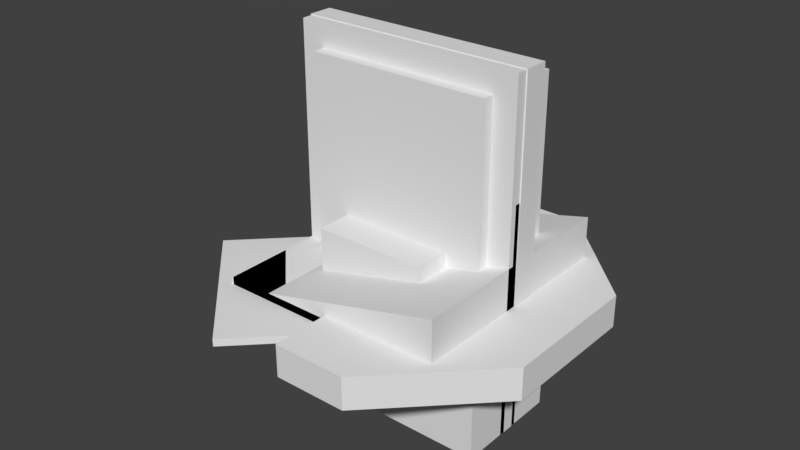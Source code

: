 # Source: architecture.blend  (saved by Blender 3.0.42; exported with 4.5.12 LTS)
import bpy
from mathutils import Matrix  # noqa: F401  (used for matrix-valued properties, if any)

bpy.ops.wm.read_factory_settings(use_empty=True)
scene = bpy.context.scene
scene.name = 'Scene'

# ---- collections
col_elements = bpy.data.collections.new('Elements'); scene.collection.children.link(col_elements)
col_utility = bpy.data.collections.new('Utility'); scene.collection.children.link(col_utility)
col_mesh = bpy.data.collections.new('Mesh'); scene.collection.children.link(col_mesh)
col_extras = bpy.data.collections.new('Extras'); scene.collection.children.link(col_extras)
col_rig = bpy.data.collections.new('Rig'); scene.collection.children.link(col_rig)
col_collision = bpy.data.collections.new('Collision'); scene.collection.children.link(col_collision)

# ---- images (referenced by path relative to the original .blend; pixels are not part of the script)
import os
ASSET_DIR = os.environ.get("B2B_ASSET_DIR", "")  # directory of the original .blend (textures are referenced by path, not embedded)
HERE = os.path.dirname(os.path.abspath(__file__))  # packed textures are extracted next to this script under _unpacked/

def load_image(name, relpath, width, height, colorspace="sRGB"):
    """Load a texture the original file referenced (path relative to the .blend, or extracted next to this script)."""
    p = next((c for c in (os.path.join(HERE, relpath), os.path.join(ASSET_DIR, relpath)) if relpath and os.path.exists(c)), "")
    if p:
        img = bpy.data.images.load(p, check_existing=True)
        img.name = name
    else:  # same state as the original file: an image datablock whose file is absent (Cycles renders it pink)
        img = bpy.data.images.new(name, width, height)
        img.source = "FILE"
        img.filepath = "//" + (relpath or name)
    img.colorspace_settings.name = colorspace
    return img
img_uv_checkers_png = load_image('uv-checkers.png', 'uv-checkers.png', 1024, 1024, 'sRGB')
img_uv_checkers_png_001 = load_image('uv-checkers.png.001', 'uv-checkers.png', 1024, 1024, 'sRGB')

# ---- materials (node trees are filled in below, after node groups)
mat_reference = bpy.data.materials.new('reference')
mat_reference.alpha_threshold = 0.0
mat_reference.roughness = 0.5
mat_reference_001 = bpy.data.materials.new('reference.001')
mat_reference_001.alpha_threshold = 0.0
mat_reference_001.roughness = 0.5

# ---- material node trees
mat_reference.use_nodes = True; mat_reference.node_tree.nodes.clear()
_N = mat_reference.node_tree.nodes; _L = mat_reference.node_tree.links
n0 = _N.new('ShaderNodeOutputMaterial'); n0.name = 'Material Output'; n0.location = (300, 300)
n1 = _N.new('ShaderNodeBsdfDiffuse'); n1.name = 'Diffuse BSDF'; n1.location = (10, 300)
n2 = _N.new('ShaderNodeTexImage'); n2.name = 'Image Texture'; n2.location = (517, 375)
n2.width = 140
n2.image = img_uv_checkers_png
_L.new(n1.outputs[0], n0.inputs[0])
n0.is_active_output = True
mat_reference_001.use_nodes = True; mat_reference_001.node_tree.nodes.clear()
_N = mat_reference_001.node_tree.nodes; _L = mat_reference_001.node_tree.links
n0 = _N.new('ShaderNodeOutputMaterial'); n0.name = 'Material Output'; n0.location = (300, 300)
n1 = _N.new('ShaderNodeBsdfDiffuse'); n1.name = 'Diffuse BSDF'; n1.location = (10, 300)
n2 = _N.new('ShaderNodeTexImage'); n2.name = 'Image Texture'; n2.location = (517, 375)
n2.width = 140
n2.image = img_uv_checkers_png_001
_L.new(n1.outputs[0], n0.inputs[0])
n0.is_active_output = True

# ---- world
world_world = bpy.data.worlds.new('World'); scene.world = world_world
world_world.color = (0.05088, 0.05088, 0.05088)
world_world.use_sun_shadow = False
world_world.sun_shadow_jitter_overblur = 0.0
world_world.cycles.sampling_method = 'MANUAL'

# ---- meshes
me_long_stair_step = bpy.data.meshes.new('long-stair-step')
me_long_stair_step.from_pydata([(2.537, -0.5, -0.4479), (2.537, -0.5, 0.4479), (-2.537, -0.5, -0.4479), (-2.537, -0.5, 0.4479), (2.537, 0.5, -0.4479), (2.537, 0.5, 0.4479), (-2.537, 0.5, -0.4479), (-2.537, 0.5, 0.4479)], [], [(0, 1, 3, 2), (2, 3, 7, 6), (6, 7, 5, 4), (4, 5, 1, 0), (2, 6, 4, 0), (7, 3, 1, 5)])
_uv = me_long_stair_step.uv_layers.new(name='UVMap')
_uv.uv.foreach_set('vector', [0.2504, -0.2422, 0.4994, -0.2422, 0.4994, 1.242, 0.2504, 1.242, 1.0, 0.7492, 0.751, 0.7492, 0.751, 0.2508, 1.0, 0.2508, 0.748, 1.242, 0.4991, 1.242, 0.4991, -0.2422, 0.748, -0.2422, 1.0, 0.7492, 0.751, 0.7492, 0.751, 0.2508, 1.0, 0.2508, 0.4962, -0.2441, 1.0, -0.2441, 1.0, 1.244, 0.4962, 1.244, 0.4962, 1.241, 1.0, 1.241, 1.0, -0.2412, 0.4962, -0.2412])
me_long_stair_step.materials.append(mat_reference)
me_long_stair_step.use_remesh_preserve_volume = False
me_long_stair_step.use_remesh_preserve_attributes = False
me_long_stair_step.use_mirror_vertex_groups = False
me_long_stair_step.update()
me_square_wall = bpy.data.meshes.new('square-wall')
me_square_wall.from_pydata([(5.0, 0.3, 5.0), (5.0, -0.25, 5.0), (5.0, 0.25, -5.0), (5.0, -0.25, -5.0), (-5.0, 0.25, 5.0), (-5.0, -0.25, 5.0), (-5.0, 0.25, -5.0), (-5.0, -0.25, -5.0), (-5.0, 0.25, -5.0)], [], [(0, 1, 3, 2), (7, 3, 1, 5), (6, 7, 5, 4), (2, 6, 4, 0), (7, 6, 2, 3), (1, 0, 4, 5)])
_uv = me_square_wall.uv_layers.new(name='UVMap')
_uv.uv.foreach_set('vector', [0.751, 0.0, 1.0, 0.0, 1.0, 1.0, 0.751, 1.0, 0.0, 0.0, 1.0, 0.0, 1.0, 1.0, 0.0, 1.0, 0.751, 0.0, 1.0, 0.0, 1.0, 1.0, 0.751, 1.0, 0.0, 0.0, 1.0, 0.0, 1.0, 1.0, 0.0, 1.0, 1.0, 1.0, 0.751, 1.0, 0.751, 0.0, 1.0, 0.0, 1.0, 1.0, 0.751, 1.0, 0.751, 0.0, 1.0, 0.0])
me_square_wall.materials.append(mat_reference)
me_square_wall.use_remesh_preserve_volume = False
me_square_wall.use_remesh_preserve_attributes = False
me_square_wall.use_mirror_vertex_groups = False
me_square_wall.update()
me_long_step = bpy.data.meshes.new('long-step')
me_long_step.from_pydata([(2.537, -1.0, -0.1788), (2.537, -1.0, 0.1788), (-2.537, -1.0, -0.1788), (-2.537, -1.0, 0.1788), (2.537, 1.0, -0.1788), (2.537, 1.0, 0.1788), (-2.537, 1.0, -0.1788), (-2.537, 1.0, 0.1788)], [], [(0, 1, 3, 2), (2, 3, 7, 6), (6, 7, 5, 4), (4, 5, 1, 0), (2, 6, 4, 0), (7, 3, 1, 5)])
_uv = me_long_step.uv_layers.new(name='UVMap')
_uv.uv.foreach_set('vector', [0.751, 0.0, 1.0, 0.0, 1.0, 1.0, 0.751, 1.0, 0.751, 0.2508, 1.0, 0.2508, 1.0, 0.7492, 0.751, 0.7492, 0.751, 0.0, 1.0, 0.0, 1.0, 1.0, 0.751, 1.0, 0.751, 0.2508, 1.0, 0.2508, 1.0, 0.7492, 0.751, 0.7492, 0.4962, 0.0, 1.0, 0.0, 1.0, 1.0, 0.4962, 1.0, 0.4962, 0.0, 1.0, 0.0, 1.0, 1.0, 0.4962, 1.0])
me_long_step.materials.append(mat_reference)
me_long_step.use_remesh_preserve_volume = False
me_long_step.use_remesh_preserve_attributes = False
me_long_step.use_mirror_vertex_groups = False
me_long_step.update()
me_floor_square = bpy.data.meshes.new('floor-square')
me_floor_square.from_pydata([(-2.5, -2.5, -0.24), (-2.5, -2.5, 0.24), (-2.5, 2.5, -0.24), (-2.5, 2.5, 0.24), (2.5, -2.5, -0.24), (2.5, -2.5, 0.24), (2.5, 2.5, -0.24), (2.5, 2.5, 0.24)], [], [(0, 1, 3, 2), (2, 3, 7, 6), (6, 7, 5, 4), (4, 5, 1, 0), (2, 6, 4, 0), (7, 3, 1, 5)])
_uv = me_floor_square.uv_layers.new(name='UVMap')
_uv.uv.foreach_set('vector', [0.751, 0.0, 1.0, 0.0, 1.0, 1.0, 0.751, 1.0, 0.751, 0.0, 1.0, 0.0, 1.0, 1.0, 0.751, 1.0, 0.751, 0.0, 1.0, 0.0, 1.0, 1.0, 0.751, 1.0, 0.751, 0.0, 1.0, 0.0, 1.0, 1.0, 0.751, 1.0, 0.0, 0.0, 1.0, 0.0, 1.0, 1.0, 0.0, 1.0, 0.0, 0.0, 1.0, 0.0, 1.0, 1.0, 0.0, 1.0])
me_floor_square.materials.append(mat_reference)
me_floor_square.use_remesh_preserve_volume = False
me_floor_square.use_remesh_preserve_attributes = False
me_floor_square.use_mirror_vertex_groups = False
me_floor_square.update()
me_half_circle_floor = bpy.data.meshes.new('half-circle-floor')
me_half_circle_floor.from_pydata([(3.124, 7.542, -0.6953), (3.124, 7.542, 0.7012), (7.542, 3.124, -0.6953), (7.542, 3.124, 0.7012), (7.542, -3.124, -0.6953), (7.542, -3.124, 0.7012), (3.124, -7.542, -0.6953), (3.124, -7.542, 0.7012), (0.0, 7.542, -0.6953), (0.0, 7.542, 0.7012), (-0.01715, -7.542, -0.6953), (-0.01715, -7.542, 0.7012)], [], [(8, 9, 1, 0), (0, 1, 3, 2), (2, 3, 5, 4), (4, 5, 7, 6), (6, 7, 11, 10), (11, 9, 8, 10), (11, 7, 5, 9), (10, 8, 4, 6), (8, 0, 2, 4), (5, 3, 1, 9)])
_uv = me_half_circle_floor.uv_layers.new(name='UVMap')
_uv.uv.foreach_set('vector', [0.5, 0.7448, 0.5, 1.009, 9.453e-05, 1.009, 9.453e-05, 0.7448, 0.9999, 0.7448, 0.9999, 1.009, 9.453e-05, 1.009, 9.471e-05, 0.7448, 0.9999, 0.7448, 0.9999, 1.009, 9.453e-05, 1.009, 9.459e-05, 0.7448, 0.9999, 0.7448, 0.9999, 1.009, 9.453e-05, 1.009, 9.471e-05, 0.7448, 0.9999, 0.7448, 0.9999, 1.009, 0.5, 1.009, 0.5, 0.7448, -4.053e-06, 0.502, 0.9999, 0.5013, 1.0, 0.5939, 6.521e-05, 0.5946, 0.0001, 0.5, 0.0001001, 0.2929, 0.2929, 9.998e-05, 0.9999, 0.5, 0.0001, 0.5, 0.9999, 0.5, 0.2929, 0.9999, 9.998e-05, 0.7071, 0.9999, 0.5, 0.9999, 0.7071, 0.7071, 0.9999, 0.2929, 0.9999, 0.2929, 9.998e-05, 0.7071, 0.0001001, 0.9999, 0.2929, 0.9999, 0.5])
me_half_circle_floor.materials.append(mat_reference)
me_half_circle_floor.use_remesh_preserve_volume = False
me_half_circle_floor.use_remesh_preserve_attributes = False
me_half_circle_floor.use_mirror_vertex_groups = False
me_half_circle_floor.update()
me_filler_column = bpy.data.meshes.new('filler-column')
me_filler_column.from_pydata([(2.425e-08, 0.9551, -2.054), (2.425e-08, 0.9551, 2.054), (0.3655, 0.8824, -2.054), (0.3655, 0.8824, 2.054), (0.6754, 0.6754, -2.054), (0.6754, 0.6754, 2.054), (0.8824, 0.3655, -2.054), (0.8824, 0.3655, 2.054), (0.9551, -5.047e-08, -2.054), (0.9551, -5.047e-08, 2.054), (0.8824, -0.3655, -2.054), (0.8824, -0.3655, 2.054), (0.6754, -0.6754, -2.054), (0.6754, -0.6754, 2.054), (0.3655, -0.8824, -2.054), (0.3655, -0.8824, 2.054), (1.685e-07, -0.9551, -2.054), (1.685e-07, -0.9551, 2.054), (-0.3655, -0.8824, -2.054), (-0.3655, -0.8824, 2.054), (-0.6754, -0.6754, -2.054), (-0.6754, -0.6754, 2.054), (-0.8824, -0.3655, -2.054), (-0.8824, -0.3655, 2.054), (-0.9551, 2.673e-09, -2.054), (-0.9551, 2.673e-09, 2.054), (-0.8824, 0.3655, -2.054), (-0.8824, 0.3655, 2.054), (-0.6754, 0.6754, -2.054), (-0.6754, 0.6754, 2.054), (-0.3655, 0.8824, -2.054), (-0.3655, 0.8824, 2.054)], [], [(0, 1, 3, 2), (2, 3, 5, 4), (4, 5, 7, 6), (6, 7, 9, 8), (8, 9, 11, 10), (10, 11, 13, 12), (12, 13, 15, 14), (14, 15, 17, 16), (16, 17, 19, 18), (18, 19, 21, 20), (20, 21, 23, 22), (22, 23, 25, 24), (24, 25, 27, 26), (26, 27, 29, 28), (21, 13, 5), (28, 29, 31, 30), (30, 31, 1, 0), (30, 6, 14), (5, 3, 29), (3, 1, 29), (1, 31, 29), (29, 27, 25), (25, 23, 21), (21, 19, 13), (19, 17, 13), (17, 15, 13), (13, 11, 9), (9, 7, 5), (29, 25, 5), (25, 21, 5), (13, 9, 5), (30, 0, 2), (2, 4, 30), (4, 6, 30), (6, 8, 14), (8, 10, 14), (10, 12, 14), (14, 16, 18), (18, 20, 22), (22, 24, 26), (26, 28, 22), (28, 30, 22), (14, 18, 30), (18, 22, 30)])
_uv = me_filler_column.uv_layers.new(name='UVMap')
_uv.uv.foreach_set('vector', [2.002, 0.25, 2.002, 1.25, 1.877, 1.25, 1.877, 0.25, 1.877, 0.25, 1.877, 1.25, 1.752, 1.25, 1.752, 0.25, 1.752, 0.25, 1.752, 1.25, 1.627, 1.25, 1.627, 0.25, 1.627, 0.25, 1.627, 1.25, 1.502, 1.25, 1.502, 0.25, 1.502, 0.25, 1.502, 1.25, 1.377, 1.25, 1.377, 0.25, 1.377, 0.25, 1.377, 1.25, 1.252, 1.25, 1.252, 0.25, 1.252, 0.25, 1.252, 1.25, 1.127, 1.25, 1.127, 0.25, 1.127, 0.25, 1.127, 1.25, 1.002, 1.25, 1.002, 0.25, 1.002, 0.25, 1.002, 1.25, 0.8766, 1.25, 0.8766, 0.25, 0.8766, 0.25, 0.8766, 1.25, 0.7516, 1.25, 0.7516, 0.25, 0.7516, 0.25, 0.7516, 1.25, 0.6266, 1.25, 0.6266, 0.25, 0.6266, 0.25, 0.6266, 1.25, 0.5016, 1.25, 0.5016, 0.25, 0.5016, 0.25, 0.5016, 1.25, 0.3766, 1.25, 0.3766, 0.25, 0.3766, 0.25, 0.3766, 1.25, 0.2516, 1.25, 0.2516, 0.25, 0.08029, 0.08029, 0.4197, 0.08029, 0.4197, 0.4197, 0.2516, 0.25, 0.2516, 1.25, 0.1266, 1.25, 0.1266, 0.25, 0.1266, 0.25, 0.1266, 1.25, 0.001619, 1.25, 0.001619, 0.25, 0.6582, 0.4717, 0.9717, 0.3418, 0.8418, 0.02827, 0.4197, 0.4197, 0.3418, 0.4717, 0.08029, 0.4197, 0.3418, 0.4717, 0.25, 0.49, 0.08029, 0.4197, 0.25, 0.49, 0.1582, 0.4717, 0.08029, 0.4197, 0.08029, 0.4197, 0.02827, 0.3418, 0.01, 0.25, 0.01, 0.25, 0.02827, 0.1582, 0.08029, 0.08029, 0.08029, 0.08029, 0.1582, 0.02827, 0.4197, 0.08029, 0.1582, 0.02827, 0.25, 0.01, 0.4197, 0.08029, 0.25, 0.01, 0.3418, 0.02827, 0.4197, 0.08029, 0.4197, 0.08029, 0.4717, 0.1582, 0.49, 0.25, 0.49, 0.25, 0.4717, 0.3418, 0.4197, 0.4197, 0.08029, 0.4197, 0.01, 0.25, 0.4197, 0.4197, 0.01, 0.25, 0.08029, 0.08029, 0.4197, 0.4197, 0.4197, 0.08029, 0.49, 0.25, 0.4197, 0.4197, 0.6582, 0.4717, 0.75, 0.49, 0.8418, 0.4717, 0.8418, 0.4717, 0.9197, 0.4197, 0.6582, 0.4717, 0.9197, 0.4197, 0.9717, 0.3418, 0.6582, 0.4717, 0.9717, 0.3418, 0.99, 0.25, 0.8418, 0.02827, 0.99, 0.25, 0.9717, 0.1582, 0.8418, 0.02827, 0.9717, 0.1582, 0.9197, 0.08029, 0.8418, 0.02827, 0.8418, 0.02827, 0.75, 0.01, 0.6582, 0.02827, 0.6582, 0.02827, 0.5803, 0.08029, 0.5283, 0.1582, 0.5283, 0.1582, 0.51, 0.25, 0.5283, 0.3418, 0.5283, 0.3418, 0.5803, 0.4197, 0.5283, 0.1582, 0.5803, 0.4197, 0.6582, 0.4717, 0.5283, 0.1582, 0.8418, 0.02827, 0.6582, 0.02827, 0.6582, 0.4717, 0.6582, 0.02827, 0.5283, 0.1582, 0.6582, 0.4717])
me_filler_column.materials.append(mat_reference)
me_filler_column.use_remesh_preserve_volume = False
me_filler_column.use_remesh_preserve_attributes = False
me_filler_column.use_mirror_vertex_groups = False
me_filler_column.update()
me_circle_floor = bpy.data.meshes.new('circle-floor')
me_circle_floor.from_pydata([(2.071, 5.0, -0.4979), (2.071, 5.0, 0.5021), (5.0, 2.071, -0.4979), (5.0, 2.071, 0.5021), (5.0, -2.071, -0.4979), (5.0, -2.071, 0.5021), (2.071, -5.0, -0.4979), (2.071, -5.0, 0.5021), (-2.071, -5.0, -0.4979), (-2.071, -5.0, 0.5021), (-5.0, -2.071, -0.4979), (-5.0, -2.071, 0.5021), (-5.0, 2.071, -0.4979), (-5.0, 2.071, 0.5021), (-2.071, 5.0, -0.4979), (-2.071, 5.0, 0.5021)], [], [(0, 1, 3, 2), (2, 3, 5, 4), (4, 5, 7, 6), (6, 7, 9, 8), (8, 9, 11, 10), (10, 11, 13, 12), (13, 9, 5), (12, 13, 15, 14), (14, 15, 1, 0), (10, 12, 14), (5, 3, 13), (3, 1, 13), (1, 15, 13), (13, 11, 9), (9, 7, 5), (14, 0, 2), (2, 4, 14), (4, 6, 14), (6, 8, 14), (8, 10, 14)])
_uv = me_circle_floor.uv_layers.new(name='UVMap')
_uv.uv.foreach_set('vector', [0.9999, 0.7448, 0.9999, 1.009, 9.459e-05, 1.009, 9.471e-05, 0.7448, 0.9999, 0.7448, 0.9999, 1.009, 9.453e-05, 1.009, 9.453e-05, 0.7448, 0.9999, 0.7448, 0.9999, 1.009, 9.453e-05, 1.009, 9.471e-05, 0.7448, 0.9999, 0.7448, 0.9999, 1.009, 9.453e-05, 1.009, 9.459e-05, 0.7448, 0.9999, 0.7448, 0.9999, 1.009, 9.453e-05, 1.009, 9.471e-05, 0.7448, 0.9999, 0.7448, 0.9999, 1.009, 9.453e-05, 1.009, 9.465e-05, 0.7448, 9.998e-05, 0.7071, 0.2929, 9.998e-05, 0.9999, 0.2929, 0.9999, 0.7448, 0.9999, 1.009, 9.459e-05, 1.009, 9.465e-05, 0.7448, 0.9999, 0.7448, 0.9999, 1.009, 9.465e-05, 1.009, 9.471e-05, 0.7448, 9.998e-05, 0.7071, 0.0001001, 0.2929, 0.2929, 9.998e-05, 0.9999, 0.2929, 0.9999, 0.7071, 9.998e-05, 0.7071, 0.9999, 0.7071, 0.7071, 0.9999, 9.998e-05, 0.7071, 0.7071, 0.9999, 0.2929, 0.9999, 9.998e-05, 0.7071, 9.998e-05, 0.7071, 0.0001001, 0.2929, 0.2929, 9.998e-05, 0.2929, 9.998e-05, 0.7071, 0.0001001, 0.9999, 0.2929, 0.2929, 9.998e-05, 0.7071, 0.0001001, 0.9999, 0.2929, 0.9999, 0.2929, 0.9999, 0.7071, 0.2929, 9.998e-05, 0.9999, 0.7071, 0.7071, 0.9999, 0.2929, 9.998e-05, 0.7071, 0.9999, 0.2929, 0.9999, 0.2929, 9.998e-05, 0.2929, 0.9999, 9.998e-05, 0.7071, 0.2929, 9.998e-05])
me_circle_floor.materials.append(mat_reference_001)
me_circle_floor.use_remesh_preserve_volume = False
me_circle_floor.use_remesh_preserve_attributes = False
me_circle_floor.use_mirror_vertex_groups = False
me_circle_floor.update()
me_curving_stair_step = bpy.data.meshes.new('curving-stair-step')
me_curving_stair_step.from_pydata([(-2.062, 0.2385, -0.2418), (-2.062, 0.2385, 0.2418), (2.062, 0.974, -0.2418), (2.062, 0.974, 0.2418), (-2.062, -0.2385, -0.2418), (-2.062, -0.2385, 0.2418), (2.062, -0.974, -0.2418), (2.062, -0.974, 0.2418), (2.062, 3.576e-07, -0.2418), (2.062, 2.98e-07, 0.2418), (-2.062, -2.533e-07, -0.2418), (-2.062, -2.533e-07, 0.2418), (2.438, 3.576e-07, -0.2418), (2.438, 2.98e-07, 0.2418)], [], [(0, 1, 3, 2), (6, 7, 5, 4), (10, 11, 1, 0), (8, 6, 4, 10), (9, 3, 1, 11), (7, 9, 11, 5), (2, 8, 10, 0), (4, 5, 11, 10), (9, 7, 13), (12, 13, 7, 6), (2, 3, 13, 12), (6, 8, 12), (8, 2, 12), (3, 9, 13)])
_uv = me_curving_stair_step.uv_layers.new(name='UVMap')
_uv.uv.foreach_set('vector', [0.2504, -0.2422, 0.4994, -0.2422, 0.4994, 1.242, 0.2504, 1.242, 0.748, 1.242, 0.4991, 1.242, 0.4991, -0.2422, 0.748, -0.2422, 1.0, 0.5, 0.751, 0.5, 0.751, 0.2508, 1.0, 0.2508, 0.9999, 0.192, 0.9999, 0.3839, 6.195e-05, 0.239, 6.195e-05, 0.192, 0.9999, 0.192, 0.9999, 0.3839, 6.195e-05, 0.239, 6.195e-05, 0.192, 0.9999, 6.195e-05, 0.9999, 0.192, 6.195e-05, 0.192, 6.195e-05, 0.145, 0.9999, 6.195e-05, 0.9999, 0.192, 6.195e-05, 0.192, 6.195e-05, 0.145, 1.0, 0.7492, 0.751, 0.7492, 0.751, 0.5, 1.0, 0.5, 1.006, 0.2448, 1.004, 0.006034, 1.167, 0.2434, 1.0, 0.5, 0.751, 0.5, 0.751, 0.2508, 1.0, 0.2508, 1.0, 0.7492, 0.751, 0.7492, 0.751, 0.5, 1.0, 0.5, 1.004, 0.3936, 1.004, 0.1889, 1.142, 0.1889, 1.006, 0.2069, 1.006, 0.01152, 1.138, 0.2069, 1.005, 0.4146, 1.005, 0.1758, 1.166, 0.1756])
me_curving_stair_step.materials.append(mat_reference)
me_curving_stair_step.use_remesh_preserve_volume = False
me_curving_stair_step.use_remesh_preserve_attributes = False
me_curving_stair_step.use_mirror_vertex_groups = False
me_curving_stair_step.update()
me_half_square_floor = bpy.data.meshes.new('half-square-floor')
me_half_square_floor.from_pydata([(0.0, -5.0, -0.5005), (0.0, -5.0, 0.5005), (0.0, 5.0, -0.5005), (0.0, 5.0, 0.5005), (5.0, -5.0, -0.5005), (5.0, -5.0, 0.5005), (5.0, 5.0, -0.5005), (5.0, 5.0, 0.5005)], [], [(0, 1, 3, 2), (2, 3, 7, 6), (6, 7, 5, 4), (2, 6, 4, 0), (4, 5, 1, 0), (7, 3, 1, 5)])
_uv = me_half_square_floor.uv_layers.new(name='UVMap')
_uv.uv.foreach_set('vector', [0.751, 0.0, 1.0, 0.0, 1.0, 1.0, 0.751, 1.0, 0.751, 0.5, 1.0, 0.5, 1.0, 1.0, 0.751, 1.0, 0.751, 0.0, 1.0, 0.0, 1.0, 1.0, 0.751, 1.0, 0.5, 0.0, 1.0, 0.0, 1.0, 1.0, 0.5, 1.0, 0.751, 0.0, 1.0, 0.0, 1.0, 0.5, 0.751, 0.5, 0.0, 0.0, 0.5, 0.0, 0.5, 1.0, 0.0, 1.0])
me_half_square_floor.materials.append(mat_reference)
me_half_square_floor.use_remesh_preserve_volume = False
me_half_square_floor.use_remesh_preserve_attributes = False
me_half_square_floor.use_mirror_vertex_groups = False
me_half_square_floor.update()
me_square_wall_doorway = bpy.data.meshes.new('square-wall-doorway')
me_square_wall_doorway.from_pydata([(5.0, 1.0, 10.0), (5.0, 0.0, 10.0), (5.0, 1.0, 0.0), (5.0, 0.0, 0.0), (-5.0, 1.0, 10.0), (-5.0, 0.0, 10.0), (-5.0, 1.0, 0.0), (-5.0, 0.0, 0.0)], [], [(0, 1, 3, 2), (7, 3, 1, 5), (6, 7, 5, 4), (2, 6, 4, 0), (7, 6, 2, 3), (1, 0, 4, 5)])
_uv = me_square_wall_doorway.uv_layers.new(name='UVMap')
_uv.uv.foreach_set('vector', [0.751, 0.0, 1.0, 0.0, 1.0, 1.0, 0.751, 1.0, 0.0, 0.0, 1.0, 0.0, 1.0, 1.0, 0.0, 1.0, 0.751, 0.0, 1.0, 0.0, 1.0, 1.0, 0.751, 1.0, 0.0, 0.0, 1.0, 0.0, 1.0, 1.0, 0.0, 1.0, 1.0, 1.0, 0.751, 1.0, 0.751, 0.0, 1.0, 0.0, 1.0, 1.0, 0.751, 1.0, 0.751, 0.0, 1.0, 0.0])
me_square_wall_doorway.materials.append(mat_reference)
me_square_wall_doorway.use_remesh_preserve_volume = False
me_square_wall_doorway.use_remesh_preserve_attributes = False
me_square_wall_doorway.use_mirror_vertex_groups = False
me_square_wall_doorway.update()
me_cube = bpy.data.meshes.new('Cube')
me_cube.from_pydata([(-1.0, -1.0, -1.0), (-1.0, -1.0, 1.0), (-1.0, 1.0, -1.0), (-1.0, 1.0, 1.0), (1.0, -1.0, -1.0), (1.0, -1.0, 1.0), (1.0, 1.0, -1.0), (1.0, 1.0, 1.0)], [], [(0, 1, 3, 2), (2, 3, 7, 6), (6, 7, 5, 4), (4, 5, 1, 0), (2, 6, 4, 0), (7, 3, 1, 5)])
_uv = me_cube.uv_layers.new(name='UVMap')
_uv.uv.foreach_set('vector', [0.375, 0.0, 0.625, 0.0, 0.625, 0.25, 0.375, 0.25, 0.375, 0.25, 0.625, 0.25, 0.625, 0.5, 0.375, 0.5, 0.375, 0.5, 0.625, 0.5, 0.625, 0.75, 0.375, 0.75, 0.375, 0.75, 0.625, 0.75, 0.625, 1.0, 0.375, 1.0, 0.125, 0.5, 0.375, 0.5, 0.375, 0.75, 0.125, 0.75, 0.625, 0.5, 0.875, 0.5, 0.875, 0.75, 0.625, 0.75])
me_cube.use_remesh_preserve_volume = False
me_cube.use_remesh_preserve_attributes = False
me_cube.use_mirror_vertex_groups = False
me_cube.update()
me_cube_001 = bpy.data.meshes.new('Cube.001')
me_cube_001.from_pydata([(-1.641, -0.5312, -5.054), (-1.641, -0.5312, 5.054), (-1.641, 0.5312, -5.054), (-1.641, 0.5312, 5.054), (1.641, -0.5312, -5.054), (1.641, -0.5312, 5.054), (1.641, 0.5312, -5.054), (1.641, 0.5312, 5.054)], [], [(0, 1, 3, 2), (2, 3, 7, 6), (6, 7, 5, 4), (4, 5, 1, 0), (2, 6, 4, 0), (7, 3, 1, 5)])
_uv = me_cube_001.uv_layers.new(name='UVMap')
_uv.uv.foreach_set('vector', [0.375, 0.0, 0.625, 0.0, 0.625, 0.25, 0.375, 0.25, 0.375, 0.25, 0.625, 0.25, 0.625, 0.5, 0.375, 0.5, 0.375, 0.5, 0.625, 0.5, 0.625, 0.75, 0.375, 0.75, 0.375, 0.75, 0.625, 0.75, 0.625, 1.0, 0.375, 1.0, 0.125, 0.5, 0.375, 0.5, 0.375, 0.75, 0.125, 0.75, 0.625, 0.5, 0.875, 0.5, 0.875, 0.75, 0.625, 0.75])
me_cube_001.use_remesh_preserve_volume = False
me_cube_001.use_remesh_preserve_attributes = False
me_cube_001.use_mirror_vertex_groups = False
me_cube_001.update()
me_cube_002 = bpy.data.meshes.new('Cube.002')
me_cube_002.from_pydata([(-1.602, -0.5312, -5.054), (-1.602, -0.5312, 5.054), (-1.602, 0.5312, -5.054), (-1.602, 0.5312, 5.054), (1.602, -0.5312, -5.054), (1.602, -0.5312, 5.054), (1.602, 0.5312, -5.054), (1.602, 0.5312, 5.054)], [], [(0, 1, 3, 2), (2, 3, 7, 6), (6, 7, 5, 4), (4, 5, 1, 0), (2, 6, 4, 0), (7, 3, 1, 5)])
_uv = me_cube_002.uv_layers.new(name='UVMap')
_uv.uv.foreach_set('vector', [0.375, 0.0, 0.625, 0.0, 0.625, 0.25, 0.375, 0.25, 0.375, 0.25, 0.625, 0.25, 0.625, 0.5, 0.375, 0.5, 0.375, 0.5, 0.625, 0.5, 0.625, 0.75, 0.375, 0.75, 0.375, 0.75, 0.625, 0.75, 0.625, 1.0, 0.375, 1.0, 0.125, 0.5, 0.375, 0.5, 0.375, 0.75, 0.125, 0.75, 0.625, 0.5, 0.875, 0.5, 0.875, 0.75, 0.625, 0.75])
me_cube_002.use_remesh_preserve_volume = False
me_cube_002.use_remesh_preserve_attributes = False
me_cube_002.use_mirror_vertex_groups = False
me_cube_002.update()
me_cube_003 = bpy.data.meshes.new('Cube.003')
me_cube_003.from_pydata([(-1.788, -0.5312, -0.5352), (-1.788, -0.5312, 5.054), (-1.788, 0.5312, -0.5352), (-1.788, 0.5312, 5.054), (1.788, -0.5312, -0.5352), (1.788, -0.5312, 5.054), (1.788, 0.5312, -0.5352), (1.788, 0.5312, 5.054)], [], [(0, 1, 3, 2), (2, 3, 7, 6), (6, 7, 5, 4), (4, 5, 1, 0), (2, 6, 4, 0), (7, 3, 1, 5)])
_uv = me_cube_003.uv_layers.new(name='UVMap')
_uv.uv.foreach_set('vector', [0.375, 0.0, 0.625, 0.0, 0.625, 0.25, 0.375, 0.25, 0.375, 0.25, 0.625, 0.25, 0.625, 0.5, 0.375, 0.5, 0.375, 0.5, 0.625, 0.5, 0.625, 0.75, 0.375, 0.75, 0.375, 0.75, 0.625, 0.75, 0.625, 1.0, 0.375, 1.0, 0.125, 0.5, 0.375, 0.5, 0.375, 0.75, 0.125, 0.75, 0.625, 0.5, 0.875, 0.5, 0.875, 0.75, 0.625, 0.75])
me_cube_003.use_remesh_preserve_volume = False
me_cube_003.use_remesh_preserve_attributes = False
me_cube_003.use_mirror_vertex_groups = False
me_cube_003.update()
me_square_wall_window = bpy.data.meshes.new('square-wall-window')
me_square_wall_window.from_pydata([(5.0, 0.5003, 10.0), (5.0, -0.4997, 10.0), (5.0, 0.5003, 0.0), (5.0, -0.4997, 0.0), (-5.0, 0.5003, 10.0), (-5.0, -0.4997, 10.0), (-5.0, 0.5003, 0.0), (-5.0, -0.5019, 9.537e-07)], [], [(0, 1, 3, 2), (7, 3, 1, 5), (6, 7, 5, 4), (2, 6, 4, 0), (7, 6, 2, 3), (1, 0, 4, 5)])
_uv = me_square_wall_window.uv_layers.new(name='UVMap')
_uv.uv.foreach_set('vector', [0.751, 0.0, 1.0, 0.0, 1.0, 1.0, 0.751, 1.0, 0.0, 0.0, 1.0, 0.0, 1.0, 1.0, 0.0, 1.0, 0.751, 0.0, 1.0, 0.0, 1.0, 1.0, 0.751, 1.0, 0.0, 0.0, 1.0, 0.0, 1.0, 1.0, 0.0, 1.0, 1.0, 1.0, 0.751, 1.0, 0.751, 0.0, 1.0, 0.0, 1.0, 1.0, 0.751, 1.0, 0.751, 0.0, 1.0, 0.0])
me_square_wall_window.materials.append(mat_reference)
me_square_wall_window.use_remesh_preserve_volume = False
me_square_wall_window.use_remesh_preserve_attributes = False
me_square_wall_window.use_mirror_vertex_groups = False
me_square_wall_window.update()
me_cube_004 = bpy.data.meshes.new('Cube.004')
me_cube_004.from_pydata([(-0.6546, -1.0, -1.156), (-0.6137, -1.0, 0.5333), (-0.6546, 1.0, -1.156), (-0.6137, 1.0, 0.5333), (0.6644, -1.0, -1.328), (0.3646, -1.0, 0.9672), (0.6644, 1.0, -1.328), (0.3646, 1.0, 0.9672)], [], [(0, 1, 3, 2), (2, 3, 7, 6), (6, 7, 5, 4), (4, 5, 1, 0), (2, 6, 4, 0), (7, 3, 1, 5)])
_uv = me_cube_004.uv_layers.new(name='UVMap')
_uv.uv.foreach_set('vector', [0.375, 0.0, 0.625, 0.0, 0.625, 0.25, 0.375, 0.25, 0.375, 0.25, 0.625, 0.25, 0.625, 0.5, 0.375, 0.5, 0.375, 0.5, 0.625, 0.5, 0.625, 0.75, 0.375, 0.75, 0.375, 0.75, 0.625, 0.75, 0.625, 1.0, 0.375, 1.0, 0.125, 0.5, 0.375, 0.5, 0.375, 0.75, 0.125, 0.75, 0.625, 0.5, 0.875, 0.5, 0.875, 0.75, 0.625, 0.75])
me_cube_004.use_remesh_preserve_volume = False
me_cube_004.use_remesh_preserve_attributes = False
me_cube_004.use_mirror_vertex_groups = False
me_cube_004.update()
me_quarter_slope_old = bpy.data.meshes.new('quarter-slope-old')
me_quarter_slope_old.from_pydata([(-5.295, 5.0, -0.5), (-5.037, 5.0, 0.5), (5.037, 5.0, -0.5), (5.295, 5.0, 0.5), (-5.295, -5.0, -0.5), (-5.037, -5.0, 0.5), (5.037, -5.0, -0.5), (5.295, -5.0, 0.5)], [], [(0, 1, 3, 2), (2, 3, 7, 6), (6, 7, 5, 4), (4, 5, 1, 0), (2, 6, 4, 0), (7, 3, 1, 5)])
_uv = me_quarter_slope_old.uv_layers.new(name='UVMap')
_uv.uv.foreach_set('vector', [0.751, 0.0, 1.0, 0.0, 1.0, 1.0, 0.751, 1.0, 0.751, 0.0, 1.0, 0.0, 1.0, 1.0, 0.751, 1.0, 0.751, 0.0, 1.0, 0.0, 1.0, 1.0, 0.751, 1.0, 0.751, 0.0, 1.0, 0.0, 1.0, 1.0, 0.751, 1.0, 0.0, 0.0, 1.0, 0.0, 1.0, 1.0, 0.0, 1.0, 0.0, 0.0, 1.0, 0.0, 1.0, 1.0, 0.0, 1.0])
me_quarter_slope_old.materials.append(mat_reference)
me_quarter_slope_old.use_remesh_preserve_volume = False
me_quarter_slope_old.use_remesh_preserve_attributes = False
me_quarter_slope_old.use_mirror_vertex_groups = False
me_quarter_slope_old.update()
me_square_wall_half_height = bpy.data.meshes.new('square-wall-half-height')
me_square_wall_half_height.from_pydata([(-5.015, -0.482, 9.537e-07), (-5.015, 0.4949, 4.768e-07), (4.985, 0.4573, -5.0), (4.985, -0.4908, -5.0), (4.985, -0.4963, -4.768e-07), (4.985, 0.4705, -4.768e-07), (-5.015, 0.4992, -5.0), (-5.015, -0.4862, -5.0)], [], [(5, 4, 3, 2), (7, 6, 2, 3), (1, 0, 4, 5), (2, 6, 1, 5), (6, 7, 0, 1), (7, 3, 4, 0)])
_uv = me_square_wall_half_height.uv_layers.new(name='UVMap')
_uv.uv.foreach_set('vector', [0.751, 0.5, 1.0, 0.5, 1.0, 1.0, 0.751, 1.0, 1.0, 1.0, 0.751, 1.0, 0.751, 0.0, 1.0, 0.0, 1.0, 1.0, 0.751, 1.0, 0.751, 0.0, 1.0, 0.0, 0.0, 0.0, 1.0, 0.0, 1.0, 0.5, 0.0, 0.5, 0.751, 0.0, 1.0, 0.0, 1.0, 0.5, 0.751, 0.5, 0.0, 0.0, 1.0, 0.0, 1.0, 0.5, 0.0, 0.5])
me_square_wall_half_height.materials.append(mat_reference)
me_square_wall_half_height.use_remesh_preserve_volume = False
me_square_wall_half_height.use_remesh_preserve_attributes = False
me_square_wall_half_height.use_mirror_vertex_groups = False
me_square_wall_half_height.update()
me_large_brick = bpy.data.meshes.new('large-brick')
me_large_brick.from_pydata([(4.985, 2.303, -5.0), (4.985, -2.437, -5.0), (-5.015, 2.513, -5.0), (-5.015, -2.414, -5.0), (4.985, 2.369, -4.768e-07), (4.985, -2.465, -4.768e-07), (-5.015, 2.491, 4.768e-07), (-5.015, -2.393, 9.537e-07)], [], [(4, 5, 1, 0), (5, 4, 6, 7), (3, 2, 0, 1), (0, 2, 6, 4), (2, 3, 7, 6), (3, 1, 5, 7)])
_uv = me_large_brick.uv_layers.new(name='UVMap')
_uv.uv.foreach_set('vector', [0.4873, 0.75, 0.003937, 0.75, 0.006696, 0.25, 0.4808, 0.25, 0.75, 0.2539, 0.75, 0.7373, -0.25, 0.7495, -0.25, 0.2611, -0.25, 0.259, -0.25, 0.7517, 0.75, 0.7308, 0.75, 0.2567, 0.0, 0.0, 1.0, 0.0, 1.0, 0.5, 0.0, 0.5, 0.5017, 0.25, 0.008969, 0.25, 0.01111, 0.75, 0.4995, 0.75, 0.0, 0.0, 1.0, 0.0, 1.0, 0.5, 0.0, 0.5])
me_large_brick.materials.append(mat_reference)
me_large_brick.use_remesh_preserve_volume = False
me_large_brick.use_remesh_preserve_attributes = False
me_large_brick.use_mirror_vertex_groups = False
me_large_brick.update()
me_square_wall_quarter_height_001 = bpy.data.meshes.new('square-wall-quarter-height.001')
me_square_wall_quarter_height_001.from_pydata([(4.985, 0.4639, -2.5), (4.985, -0.4936, -2.5), (4.985, 0.4573, -5.0), (4.985, -0.4908, -5.0), (-5.015, 0.497, -2.5), (-5.015, -0.4841, -2.5), (-5.015, 0.4992, -5.0), (-5.015, -0.4862, -5.0)], [], [(0, 1, 3, 2), (7, 6, 2, 3), (1, 0, 4, 5), (7, 3, 1, 5), (6, 7, 5, 4), (2, 6, 4, 0)])
_uv = me_square_wall_quarter_height_001.uv_layers.new(name='UVMap')
_uv.uv.foreach_set('vector', [0.751, 0.75, 1.0, 0.75, 1.0, 1.0, 0.751, 1.0, 1.0, 1.0, 0.751, 1.0, 0.751, 0.0, 1.0, 0.0, 1.0, 1.0, 0.751, 1.0, 0.751, 0.0, 1.0, 0.0, 0.0, 0.0, 1.0, 0.0, 1.0, 0.25, 0.0, 0.25, 0.751, 0.0, 1.0, 0.0, 1.0, 0.25, 0.751, 0.25, 0.0, 0.0, 1.0, 0.0, 1.0, 0.25, 0.0, 0.25])
me_square_wall_quarter_height_001.materials.append(mat_reference)
me_square_wall_quarter_height_001.use_remesh_preserve_volume = False
me_square_wall_quarter_height_001.use_remesh_preserve_attributes = False
me_square_wall_quarter_height_001.use_mirror_vertex_groups = False
me_square_wall_quarter_height_001.update()
me_square_wall_quarter_slope_001 = bpy.data.meshes.new('square-wall-quarter-slope.001')
me_square_wall_quarter_slope_001.from_pydata([(4.985, 0.4639, -2.5), (4.985, -0.4936, -2.5), (4.985, 0.4573, -5.0), (4.985, -0.4908, -5.0), (-5.015, 0.4992, -5.0), (-5.015, -0.4862, -5.0)], [], [(0, 1, 3, 2), (5, 4, 2, 3), (1, 0, 4, 5), (5, 3, 1), (2, 4, 0)])
_uv = me_square_wall_quarter_slope_001.uv_layers.new(name='UVMap')
_uv.uv.foreach_set('vector', [0.751, 0.75, 1.0, 0.75, 1.0, 1.0, 0.751, 1.0, 1.0, 1.0, 0.751, 1.0, 0.751, 0.0, 1.0, 0.0, 1.0, 1.0, 0.751, 1.0, 0.751, 0.0, 1.0, 0.0, 0.0, 0.0, 1.0, 0.0, 1.0, 0.25, 0.0, 0.0, 1.0, 0.0, 0.0, 0.25])
me_square_wall_quarter_slope_001.materials.append(mat_reference)
me_square_wall_quarter_slope_001.use_remesh_preserve_volume = False
me_square_wall_quarter_slope_001.use_remesh_preserve_attributes = False
me_square_wall_quarter_slope_001.use_mirror_vertex_groups = False
me_square_wall_quarter_slope_001.update()
me_half_length_wall = bpy.data.meshes.new('half-length-wall')
me_half_length_wall.from_pydata([(-2.511, -0.4671, 5.041), (-2.511, 0.5097, 5.041), (-2.511, -0.4583, -4.959), (-2.511, 0.5085, -4.959), (2.489, -0.4706, 5.041), (2.489, 0.4977, 5.041), (2.489, -0.4792, -4.959), (2.489, 0.5062, -4.959)], [], [(0, 1, 3, 2), (6, 7, 5, 4), (2, 6, 4, 0), (1, 0, 4, 5), (7, 6, 2, 3), (7, 3, 1, 5)])
_uv = me_half_length_wall.uv_layers.new(name='UVMap')
_uv.uv.foreach_set('vector', [0.751, 0.0, 1.0, 0.0, 1.0, 1.0, 0.751, 1.0, 0.751, 0.0, 1.0, 0.0, 1.0, 1.0, 0.751, 1.0, 0.4979, 0.0, 0.9979, 0.0, 0.9979, 1.0, 0.4979, 1.0, 0.2479, 0.5, -0.001071, 0.5, -0.001071, 0.0, 0.2479, 0.0, 0.2479, 1.0, -0.001071, 1.0, -0.001071, 0.5, 0.2479, 0.5, -0.2521, 0.0, 0.2479, 0.0, 0.2479, 1.0, -0.2521, 1.0])
me_half_length_wall.materials.append(mat_reference)
me_half_length_wall.use_remesh_preserve_volume = False
me_half_length_wall.use_remesh_preserve_attributes = False
me_half_length_wall.use_mirror_vertex_groups = False
me_half_length_wall.update()
me_arc_wall_8th_b = bpy.data.meshes.new('arc-wall-8th-b')
me_arc_wall_8th_b.from_pydata([(-1.982, 0.02184, -5.0), (-1.982, 0.02184, 5.0), (-1.011, 0.3166, -5.0), (-1.011, 0.3166, 5.0), (1.983e-07, 0.4161, -5.0), (1.983e-07, 0.4161, 5.0), (1.011, 0.3166, -5.0), (1.011, 0.3166, 5.0), (1.982, 0.02184, -5.0), (1.982, 0.02184, 5.0), (1.784, -0.4567, 5.0), (1.784, -0.4567, -5.0), (0.9095, -0.1914, 5.0), (0.9095, -0.1914, -5.0), (-0.9095, -0.1914, 5.0), (-0.9095, -0.1914, -5.0), (-1.784, -0.4567, 5.0), (-1.784, -0.4567, -5.0), (1.057e-07, -0.1018, 5.0), (1.057e-07, -0.1018, -5.0)], [], [(3, 14, 18, 5), (1, 16, 14, 3), (0, 1, 3, 2), (2, 3, 5, 4), (4, 5, 7, 6), (6, 7, 9, 8), (0, 17, 16, 1), (7, 12, 10, 9), (4, 19, 15, 2), (11, 10, 12, 13), (15, 14, 16, 17), (19, 18, 14, 15), (8, 11, 13, 6), (6, 13, 19, 4), (5, 18, 12, 7), (13, 12, 18, 19), (8, 9, 10, 11), (2, 15, 17, 0)])
_uv = me_arc_wall_8th_b.uv_layers.new(name='UVMap')
_uv.uv.foreach_set('vector', [0.8727, 0.8429, 0.8727, 0.753, 0.7492, 0.753, 0.7492, 0.8429, 0.9963, 0.8429, 0.9963, 0.753, 0.8727, 0.753, 0.8727, 0.8429, 1.0, 0.0, 1.0, 1.0, 0.875, 1.0, 0.875, 0.0, 0.875, 0.0, 0.875, 1.0, 0.75, 1.0, 0.75, 0.0, 0.75, 0.0, 0.75, 1.0, 0.625, 1.0, 0.625, 0.0, 0.625, 0.0, 0.625, 1.0, 0.5, 1.0, 0.5, 0.0, 0.25, 2.241e-05, 0.3, 2.236e-05, 0.3, 1.0, 0.25, 1.0, 0.6256, 0.8429, 0.6256, 0.753, 0.502, 0.753, 0.502, 0.8429, 0.4978, 0.7608, 0.4973, 0.8284, 0.6203, 0.8308, 0.6199, 0.7582, 1.25, 0.0, 1.25, 1.0, 1.123, 1.0, 1.123, 0.0, 0.875, 0.0, 0.875, 1.0, 0.75, 1.0, 0.75, 0.0, 1.0, 0.0, 1.0, 1.0, 0.875, 1.0, 0.875, 0.0, 0.2529, 0.7608, 0.2515, 0.832, 0.3744, 0.8302, 0.3757, 0.7588, 0.3757, 0.7588, 0.3744, 0.8302, 0.4973, 0.8284, 0.4978, 0.7608, 0.7492, 0.8429, 0.7492, 0.753, 0.6256, 0.753, 0.6256, 0.8429, 1.123, 0.0, 1.123, 1.0, 1.0, 1.0, 1.0, 0.0, 0.25, 1.0, 0.25, 2.241e-05, 0.3, 2.236e-05, 0.3, 1.0, 0.6199, 0.7582, 0.6203, 0.8308, 0.7432, 0.8311, 0.7433, 0.7608])
me_arc_wall_8th_b.materials.append(mat_reference)
me_arc_wall_8th_b.use_remesh_fix_poles = True
me_arc_wall_8th_b.use_remesh_preserve_attributes = False
me_arc_wall_8th_b.use_mirror_vertex_groups = False
me_arc_wall_8th_b.update()
me_arc_wall_8th_a_001 = bpy.data.meshes.new('arc-wall-8th-a.001')
me_arc_wall_8th_a_001.from_pydata([(-1.982, 0.02184, -5.0), (-1.982, 0.02184, 5.0), (-1.011, 0.3166, -5.0), (-1.011, 0.3166, 5.0), (1.983e-07, 0.4161, -5.0), (1.983e-07, 0.4161, 5.0), (1.011, 0.3166, -5.0), (1.011, 0.3166, 5.0), (1.982, 0.02184, -5.0), (1.982, 0.02184, 5.0), (1.784, -0.4567, 5.0), (1.784, -0.4567, -5.0), (0.9095, -0.1914, 5.0), (0.9095, -0.1914, -5.0), (-0.9095, -0.1914, 5.0), (-0.9095, -0.1914, -5.0), (-1.784, -0.4567, 5.0), (-1.784, -0.4567, -5.0), (1.057e-07, -0.1018, 5.0), (1.057e-07, -0.1018, -5.0)], [], [(3, 14, 18, 5), (1, 16, 14, 3), (0, 1, 3, 2), (2, 3, 5, 4), (4, 5, 7, 6), (6, 7, 9, 8), (0, 17, 16, 1), (7, 12, 10, 9), (4, 19, 15, 2), (11, 10, 12, 13), (15, 14, 16, 17), (19, 18, 14, 15), (8, 11, 13, 6), (6, 13, 19, 4), (5, 18, 12, 7), (13, 12, 18, 19), (8, 9, 10, 11), (2, 15, 17, 0)])
_uv = me_arc_wall_8th_a_001.uv_layers.new(name='UVMap')
_uv.uv.foreach_set('vector', [0.8727, 0.8429, 0.8727, 0.753, 0.7492, 0.753, 0.7492, 0.8429, 0.9963, 0.8429, 0.9963, 0.753, 0.8727, 0.753, 0.8727, 0.8429, 0.5, 0.0, 0.5, 1.0, 0.375, 1.0, 0.375, 0.0, 0.375, 0.0, 0.375, 1.0, 0.25, 1.0, 0.25, 0.0, 0.25, 0.0, 0.25, 1.0, 0.125, 1.0, 0.125, 0.0, 0.125, 0.0, 0.125, 1.0, 0.0, 1.0, 0.0, 0.0, 0.25, 2.241e-05, 0.3, 2.236e-05, 0.3, 1.0, 0.25, 1.0, 0.6256, 0.8429, 0.6256, 0.753, 0.502, 0.753, 0.502, 0.8429, 0.4978, 0.7608, 0.4973, 0.8284, 0.6203, 0.8308, 0.6199, 0.7582, 0.75, 0.0, 0.75, 1.0, 0.6232, 1.0, 0.6232, 0.0, 0.375, 0.0, 0.375, 1.0, 0.25, 1.0, 0.25, 0.0, 0.5, 0.0, 0.5, 1.0, 0.375, 1.0, 0.375, 0.0, 0.2529, 0.7608, 0.2515, 0.832, 0.3744, 0.8302, 0.3757, 0.7588, 0.3757, 0.7588, 0.3744, 0.8302, 0.4973, 0.8284, 0.4978, 0.7608, 0.7492, 0.8429, 0.7492, 0.753, 0.6256, 0.753, 0.6256, 0.8429, 0.6232, 0.0, 0.6232, 1.0, 0.5, 1.0, 0.5, 0.0, 0.25, 1.0, 0.25, 2.241e-05, 0.3, 2.236e-05, 0.3, 1.0, 0.6199, 0.7582, 0.6203, 0.8308, 0.7432, 0.8311, 0.7433, 0.7608])
me_arc_wall_8th_a_001.materials.append(mat_reference)
me_arc_wall_8th_a_001.use_remesh_fix_poles = True
me_arc_wall_8th_a_001.use_remesh_preserve_attributes = False
me_arc_wall_8th_a_001.use_mirror_vertex_groups = False
me_arc_wall_8th_a_001.update()
me_spiral_staircase_column = bpy.data.meshes.new('spiral-staircase-column')
me_spiral_staircase_column.from_pydata([(1.493e-08, 0.588, -5.0), (1.493e-08, 0.588, 5.0), (0.225, 0.5432, -5.0), (0.225, 0.5432, 5.0), (0.4158, 0.4158, -5.0), (0.4158, 0.4158, 5.0), (0.5432, 0.225, -5.0), (0.5432, 0.225, 5.0), (0.588, -3.107e-08, -5.0), (0.588, -3.107e-08, 5.0), (0.5432, -0.225, -5.0), (0.5432, -0.225, 5.0), (0.4158, -0.4158, -5.0), (0.4158, -0.4158, 5.0), (0.225, -0.5432, -5.0), (0.225, -0.5432, 5.0), (1.037e-07, -0.588, -5.0), (1.037e-07, -0.588, 5.0), (-0.225, -0.5432, -5.0), (-0.225, -0.5432, 5.0), (-0.4158, -0.4158, -5.0), (-0.4158, -0.4158, 5.0), (-0.5432, -0.225, -5.0), (-0.5432, -0.225, 5.0), (-0.588, 1.645e-09, -5.0), (-0.588, 1.645e-09, 5.0), (-0.5432, 0.225, -5.0), (-0.5432, 0.225, 5.0), (-0.4158, 0.4158, -5.0), (-0.4158, 0.4158, 5.0), (-0.225, 0.5432, -5.0), (-0.225, 0.5432, 5.0)], [], [(0, 1, 3, 2), (2, 3, 5, 4), (4, 5, 7, 6), (6, 7, 9, 8), (8, 9, 11, 10), (10, 11, 13, 12), (12, 13, 15, 14), (14, 15, 17, 16), (16, 17, 19, 18), (18, 19, 21, 20), (20, 21, 23, 22), (22, 23, 25, 24), (24, 25, 27, 26), (26, 27, 29, 28), (21, 13, 5), (28, 29, 31, 30), (30, 31, 1, 0), (30, 6, 14), (5, 3, 29), (3, 1, 29), (1, 31, 29), (29, 27, 25), (25, 23, 21), (21, 19, 13), (19, 17, 13), (17, 15, 13), (13, 11, 9), (9, 7, 5), (29, 25, 5), (25, 21, 5), (13, 9, 5), (30, 0, 2), (2, 4, 30), (4, 6, 30), (6, 8, 14), (8, 10, 14), (10, 12, 14), (14, 16, 18), (18, 20, 22), (22, 24, 26), (26, 28, 22), (28, 30, 22), (14, 18, 30), (18, 22, 30)])
_uv = me_spiral_staircase_column.uv_layers.new(name='UVMap')
_uv.uv.foreach_set('vector', [1.502, -0.5, 1.502, 2.0, 1.439, 2.0, 1.439, -0.5, 1.439, -0.5, 1.439, 2.0, 1.377, 2.0, 1.377, -0.5, 1.377, -0.5, 1.377, 2.0, 1.314, 2.0, 1.314, -0.5, 1.314, -0.5, 1.314, 2.0, 1.252, 2.0, 1.252, -0.5, 1.252, -0.5, 1.252, 2.0, 1.189, 2.0, 1.189, -0.5, 1.189, -0.5, 1.189, 2.0, 1.127, 2.0, 1.127, -0.5, 1.127, -0.5, 1.127, 2.0, 1.064, 2.0, 1.064, -0.5, 1.064, -0.5, 1.064, 2.0, 1.002, 2.0, 1.002, -0.5, 1.002, -0.5, 1.002, 2.0, 0.9391, 2.0, 0.9391, -0.5, 0.9391, -0.5, 0.9391, 2.0, 0.8766, 2.0, 0.8766, -0.5, 0.8766, -0.5, 0.8766, 2.0, 0.8141, 2.0, 0.8141, -0.5, 0.8141, -0.5, 0.8141, 2.0, 0.7516, 2.0, 0.7516, -0.5, 0.7516, -0.5, 0.7516, 2.0, 0.6891, 2.0, 0.6891, -0.5, 0.6891, -0.5, 0.6891, 2.0, 0.6266, 2.0, 0.6266, -0.5, 0.08029, 0.08029, 0.4197, 0.08029, 0.4197, 0.4197, 0.6266, -0.5, 0.6266, 2.0, 0.5641, 2.0, 0.5641, -0.5, 0.5641, -0.5, 0.5641, 2.0, 0.5016, 2.0, 0.5016, -0.5, 0.6582, 0.4717, 0.9717, 0.3418, 0.8418, 0.02827, 0.4197, 0.4197, 0.3418, 0.4717, 0.08029, 0.4197, 0.3418, 0.4717, 0.25, 0.49, 0.08029, 0.4197, 0.25, 0.49, 0.1582, 0.4717, 0.08029, 0.4197, 0.08029, 0.4197, 0.02827, 0.3418, 0.01, 0.25, 0.01, 0.25, 0.02827, 0.1582, 0.08029, 0.08029, 0.08029, 0.08029, 0.1582, 0.02827, 0.4197, 0.08029, 0.1582, 0.02827, 0.25, 0.01, 0.4197, 0.08029, 0.25, 0.01, 0.3418, 0.02827, 0.4197, 0.08029, 0.4197, 0.08029, 0.4717, 0.1582, 0.49, 0.25, 0.49, 0.25, 0.4717, 0.3418, 0.4197, 0.4197, 0.08029, 0.4197, 0.01, 0.25, 0.4197, 0.4197, 0.01, 0.25, 0.08029, 0.08029, 0.4197, 0.4197, 0.4197, 0.08029, 0.49, 0.25, 0.4197, 0.4197, 0.6582, 0.4717, 0.75, 0.49, 0.8418, 0.4717, 0.8418, 0.4717, 0.9197, 0.4197, 0.6582, 0.4717, 0.9197, 0.4197, 0.9717, 0.3418, 0.6582, 0.4717, 0.9717, 0.3418, 0.99, 0.25, 0.8418, 0.02827, 0.99, 0.25, 0.9717, 0.1582, 0.8418, 0.02827, 0.9717, 0.1582, 0.9197, 0.08029, 0.8418, 0.02827, 0.8418, 0.02827, 0.75, 0.01, 0.6582, 0.02827, 0.6582, 0.02827, 0.5803, 0.08029, 0.5283, 0.1582, 0.5283, 0.1582, 0.51, 0.25, 0.5283, 0.3418, 0.5283, 0.3418, 0.5803, 0.4197, 0.5283, 0.1582, 0.5803, 0.4197, 0.6582, 0.4717, 0.5283, 0.1582, 0.8418, 0.02827, 0.6582, 0.02827, 0.6582, 0.4717, 0.6582, 0.02827, 0.5283, 0.1582, 0.6582, 0.4717])
me_spiral_staircase_column.materials.append(mat_reference)
me_spiral_staircase_column.use_remesh_preserve_volume = False
me_spiral_staircase_column.use_remesh_preserve_attributes = False
me_spiral_staircase_column.use_mirror_vertex_groups = False
me_spiral_staircase_column.update()
me_corner_slope = bpy.data.meshes.new('corner-slope')
me_corner_slope.from_pydata([(-2.5, -2.5, 0.0), (-2.5, 2.5, 0.0), (-2.5, 2.5, 1.25), (2.5, -2.5, 0.0), (2.5, 2.5, 0.0)], [], [(0, 2, 1), (1, 2, 4), (1, 4, 3, 0), (2, 0, 3), (4, 2, 3)])
_uv = me_corner_slope.uv_layers.new(name='UVMap')
_uv.uv.foreach_set('vector', [1.0, 0.0, 1.0, 1.0, 0.751, 1.0, 0.751, 0.0, 1.0, 0.0, 0.751, 1.0, 0.0, 0.0, 1.0, 0.0, 1.0, 1.0, 0.0, 1.0, 1.0, 0.0, 1.0, 1.0, 0.0, 1.0, 0.0, 0.0, 1.0, 0.0, 0.0, 1.0])
me_corner_slope.materials.append(mat_reference)
me_corner_slope.use_remesh_preserve_volume = False
me_corner_slope.use_remesh_preserve_attributes = False
me_corner_slope.use_mirror_vertex_groups = False
me_corner_slope.update()
me_full_slope = bpy.data.meshes.new('full-slope')
me_full_slope.from_pydata([(-5.0, 5.0, 0.0), (5.0, 5.0, 0.0), (5.0, 5.0, 2.5), (-5.0, -5.0, 0.0), (5.0, -5.0, 0.0), (5.0, -5.0, 2.5)], [], [(0, 2, 1), (1, 2, 5, 4), (4, 5, 3), (1, 4, 3, 0), (2, 0, 3), (5, 2, 3)])
_uv = me_full_slope.uv_layers.new(name='UVMap')
_uv.uv.foreach_set('vector', [1.0, 0.0, 1.0, 1.0, 0.751, 1.0, 0.751, 0.0, 1.0, 0.0, 1.0, 1.0, 0.751, 1.0, 0.751, 0.0, 1.0, 0.0, 0.751, 1.0, 0.0, 0.0, 1.0, 0.0, 1.0, 1.0, 0.0, 1.0, 1.0, 0.0, 1.0, 1.0, 0.0, 1.0, 0.0, 0.0, 1.0, 0.0, 0.0, 1.0])
me_full_slope.materials.append(mat_reference)
me_full_slope.use_remesh_preserve_volume = False
me_full_slope.use_remesh_preserve_attributes = False
me_full_slope.use_mirror_vertex_groups = False
me_full_slope.update()
me_wall_square_short = bpy.data.meshes.new('wall-square-short')
me_wall_square_short.from_pydata([(5.0, 1.0, 10.26), (5.0, 0.0, 10.26), (5.0, 1.0, -0.1225), (5.0, 0.0, -0.1225), (-5.0, 1.0, 10.26), (-5.0, 0.0, 10.26), (-5.0, 1.0, -0.1225), (-5.0, 0.0, -0.1225)], [], [(0, 1, 3, 2), (7, 3, 1, 5), (6, 7, 5, 4), (2, 6, 4, 0), (7, 6, 2, 3), (1, 0, 4, 5)])
_uv = me_wall_square_short.uv_layers.new(name='UVMap')
_uv.uv.foreach_set('vector', [0.751, 0.0, 1.0, 0.0, 1.0, 1.0, 0.751, 1.0, 0.0, 0.0, 1.0, 0.0, 1.0, 1.0, 0.0, 1.0, 0.751, 0.0, 1.0, 0.0, 1.0, 1.0, 0.751, 1.0, 0.0, 0.0, 1.0, 0.0, 1.0, 1.0, 0.0, 1.0, 1.0, 1.0, 0.751, 1.0, 0.751, 0.0, 1.0, 0.0, 1.0, 1.0, 0.751, 1.0, 0.751, 0.0, 1.0, 0.0])
me_wall_square_short.materials.append(mat_reference)
me_wall_square_short.use_remesh_preserve_volume = False
me_wall_square_short.use_remesh_preserve_attributes = False
me_wall_square_short.use_mirror_vertex_groups = False
me_wall_square_short.update()
me_mask = bpy.data.meshes.new('mask')
me_mask.from_pydata([(-1.0, -1.0, -1.0), (-1.0, -1.0, 1.0), (-1.0, 1.0, -1.0), (-1.0, 1.0, 1.0), (1.0, -1.0, -1.0), (1.0, -1.0, 1.0), (1.0, 1.0, -1.0), (1.0, 1.0, 1.0)], [], [(0, 1, 3, 2), (2, 3, 7, 6), (6, 7, 5, 4), (4, 5, 1, 0), (2, 6, 4, 0), (7, 3, 1, 5)])
_uv = me_mask.uv_layers.new(name='UVMap')
_uv.uv.foreach_set('vector', [0.375, 0.0, 0.625, 0.0, 0.625, 0.25, 0.375, 0.25, 0.375, 0.25, 0.625, 0.25, 0.625, 0.5, 0.375, 0.5, 0.375, 0.5, 0.625, 0.5, 0.625, 0.75, 0.375, 0.75, 0.375, 0.75, 0.625, 0.75, 0.625, 1.0, 0.375, 1.0, 0.125, 0.5, 0.375, 0.5, 0.375, 0.75, 0.125, 0.75, 0.625, 0.5, 0.875, 0.5, 0.875, 0.75, 0.625, 0.75])
me_mask.use_remesh_fix_poles = True
me_mask.use_remesh_preserve_attributes = False
me_mask.use_mirror_vertex_groups = False
me_mask.update()
me_floor_diagonal = bpy.data.meshes.new('floor-diagonal')
me_floor_diagonal.from_pydata([(-2.549, -2.549, -0.09995), (-2.549, -2.549, 4.995e-05), (-2.549, 2.549, -0.09995), (-2.549, 2.549, 4.995e-05), (2.549, -2.549, -0.09995), (2.549, -2.549, 4.995e-05), (2.549, 2.549, -0.09995), (2.549, 2.549, 4.995e-05)], [], [(0, 1, 3, 2), (2, 3, 7, 6), (6, 7, 5, 4), (4, 5, 1, 0), (2, 6, 4, 0), (7, 3, 1, 5)])
_uv = me_floor_diagonal.uv_layers.new(name='UVMap')
_uv.uv.foreach_set('vector', [0.751, 0.0, 1.0, 0.0, 1.0, 1.0, 0.751, 1.0, 0.751, 0.0, 1.0, 0.0, 1.0, 1.0, 0.751, 1.0, 0.751, 0.0, 1.0, 0.0, 1.0, 1.0, 0.751, 1.0, 0.751, 0.0, 1.0, 0.0, 1.0, 1.0, 0.751, 1.0, 0.0, 0.0, 1.0, 0.0, 1.0, 1.0, 0.0, 1.0, 0.0, 0.0, 1.0, 0.0, 1.0, 1.0, 0.0, 1.0])
me_floor_diagonal.materials.append(mat_reference)
me_floor_diagonal.use_remesh_preserve_volume = False
me_floor_diagonal.use_remesh_preserve_attributes = False
me_floor_diagonal.use_mirror_vertex_groups = False
me_floor_diagonal.update()
me_cube_005 = bpy.data.meshes.new('Cube.005')
me_cube_005.from_pydata([(-1.0, -1.0, -1.0), (-1.0, -1.0, 1.0), (-1.0, 1.0, -1.0), (-1.0, 1.0, 1.0), (1.0, -1.0, -1.0), (1.0, -1.0, 1.0), (1.0, 1.0, -1.0), (1.0, 1.0, 1.0)], [], [(0, 1, 3, 2), (2, 3, 7, 6), (6, 7, 5, 4), (4, 5, 1, 0), (2, 6, 4, 0), (7, 3, 1, 5)])
_uv = me_cube_005.uv_layers.new(name='UVMap')
_uv.uv.foreach_set('vector', [0.375, 0.0, 0.625, 0.0, 0.625, 0.25, 0.375, 0.25, 0.375, 0.25, 0.625, 0.25, 0.625, 0.5, 0.375, 0.5, 0.375, 0.5, 0.625, 0.5, 0.625, 0.75, 0.375, 0.75, 0.375, 0.75, 0.625, 0.75, 0.625, 1.0, 0.375, 1.0, 0.125, 0.5, 0.375, 0.5, 0.375, 0.75, 0.125, 0.75, 0.625, 0.5, 0.875, 0.5, 0.875, 0.75, 0.625, 0.75])
me_cube_005.use_remesh_preserve_volume = False
me_cube_005.use_remesh_preserve_attributes = False
me_cube_005.use_mirror_vertex_groups = False
me_cube_005.update()
me_floor_square_old = bpy.data.meshes.new('floor-square-old')
me_floor_square_old.from_pydata([(-5.0, -5.0, -0.5), (-5.0, -5.0, 0.5), (-5.0, 5.0, -0.5), (-5.0, 5.0, 0.5), (5.0, -5.0, -0.5), (5.0, -5.0, 0.5), (5.0, 5.0, -0.5), (5.0, 5.0, 0.5)], [], [(0, 1, 3, 2), (2, 3, 7, 6), (6, 7, 5, 4), (4, 5, 1, 0), (2, 6, 4, 0), (7, 3, 1, 5)])
_uv = me_floor_square_old.uv_layers.new(name='UVMap')
_uv.uv.foreach_set('vector', [0.751, 0.0, 1.0, 0.0, 1.0, 1.0, 0.751, 1.0, 0.751, 0.0, 1.0, 0.0, 1.0, 1.0, 0.751, 1.0, 0.751, 0.0, 1.0, 0.0, 1.0, 1.0, 0.751, 1.0, 0.751, 0.0, 1.0, 0.0, 1.0, 1.0, 0.751, 1.0, 0.0, 0.0, 1.0, 0.0, 1.0, 1.0, 0.0, 1.0, 0.0, 0.0, 1.0, 0.0, 1.0, 1.0, 0.0, 1.0])
me_floor_square_old.materials.append(mat_reference)
me_floor_square_old.use_remesh_preserve_volume = False
me_floor_square_old.use_remesh_preserve_attributes = False
me_floor_square_old.use_mirror_vertex_groups = False
me_floor_square_old.update()
me_square_face = bpy.data.meshes.new('square-face')
me_square_face.from_pydata([(0.5, 0.0, 0.5), (0.5, 0.0, -0.5), (-0.5, 0.0, 0.5), (-0.5, 0.0, -0.5)], [], [(3, 1, 0, 2)])
_uv = me_square_face.uv_layers.new(name='UVMap')
_uv.uv.foreach_set('vector', [0.0, 0.0, 1.0, 0.0, 1.0, 1.0, 0.0, 1.0])
me_square_face.materials.append(mat_reference)
me_square_face.use_remesh_preserve_volume = False
me_square_face.use_remesh_preserve_attributes = False
me_square_face.use_mirror_vertex_groups = False
me_square_face.update()
me_square_wall_beveled = bpy.data.meshes.new('square-wall-beveled')
me_square_wall_beveled.from_pydata([(2.5, 0.125, 2.5), (2.25, -0.125, 2.5), (2.5, 0.125, -2.5), (2.25, -0.125, -2.5), (-2.5, 0.125, 2.5), (-2.25, -0.125, 2.5), (-2.5, 0.125, -2.5), (-2.25, -0.125, -2.5)], [], [(0, 1, 3, 2), (7, 3, 1, 5), (6, 7, 5, 4), (2, 6, 4, 0), (0, 4, 5, 1), (2, 3, 7, 6)])
_uv = me_square_wall_beveled.uv_layers.new(name='UVMap')
_uv.uv.foreach_set('vector', [1.0, 1.0, 0.95, 1.0, 0.95, 0.0, 1.0, 0.0, 0.05, 0.0, 0.95, 0.0, 0.95, 1.0, 0.05, 1.0, 0.0, 0.0, 0.05, 0.0, 0.05, 1.0, 0.0, 1.0, 0.0, 0.0, 1.0, 0.0, 1.0, 1.0, 0.0, 1.0, 0.0, 1.0, 4.47e-08, 0.0, 0.05, 0.05, 0.05, 0.95, 4.47e-08, 0.0, 0.05, 0.05, 0.05, 0.95, 0.0, 1.0])
me_square_wall_beveled.materials.append(mat_reference)
me_square_wall_beveled.use_remesh_preserve_volume = False
me_square_wall_beveled.use_remesh_preserve_attributes = False
me_square_wall_beveled.use_mirror_vertex_groups = False
me_square_wall_beveled.update()
me_stair_narrow_steep = bpy.data.meshes.new('stair-narrow-steep')
me_stair_narrow_steep.from_pydata([(-0.5, -0.5, -0.5), (-0.5, -0.5, 0.5), (-0.5, 0.5, -0.5), (-0.5, 0.5, 0.5), (0.5, -0.5, -0.5), (0.5, 0.5, -0.5), (0.0, 0.5, -0.5), (0.0, -0.5, -0.5), (-0.25, 0.5, -0.5), (-0.25, -0.5, 0.5), (-0.25, 0.5, 0.5), (-0.25, -0.5, -0.5), (0.25, -0.5, -0.5), (0.25, 0.5, -0.5), (0.0, -0.5, 0.0), (0.0, 0.5, 0.0), (0.25, -0.5, 0.0), (0.25, 0.5, 0.0), (0.0, -0.5, 0.25), (0.0, 0.5, 0.25), (-0.25, 0.5, 0.25), (-0.25, -0.5, 0.25), (0.5, 0.5, -0.25), (0.5, -0.5, -0.25), (0.25, -0.5, -0.25), (0.25, 0.5, -0.25)], [], [(0, 1, 3, 2), (11, 21, 9, 1, 0), (10, 3, 1, 9), (8, 20, 19, 15, 6), (8, 6, 13, 5, 4, 12, 7, 11, 0, 2), (7, 14, 18, 21, 11), (24, 23, 22, 25), (24, 25, 17, 16), (15, 14, 16, 17), (14, 15, 19, 18), (18, 19, 20, 21), (9, 21, 20, 10), (13, 25, 22, 5), (5, 22, 23, 4), (12, 24, 16, 14, 7), (2, 3, 10, 20, 8), (6, 15, 17, 25, 13), (4, 23, 24, 12)])
_uv = me_stair_narrow_steep.uv_layers.new(name='UVMap')
_uv.uv.foreach_set('vector', [0.9999, 0.0001734, 0.9999, 1.0, 5.77e-05, 1.0, 5.752e-05, 0.0001734, 1.25, 0.0001733, 1.25, 0.7501, 1.25, 1.0, 0.9999, 1.0, 0.9999, 0.0001734, 0.5, 1.0, 0.25, 1.0, 0.25, 2.98e-08, 0.5, 0.0, -0.2499, 0.0001734, -0.2499, 0.7501, -0.4999, 0.7501, -0.4999, 0.5001, -0.4999, 0.0001734, 8.941e-08, 0.75, 5.96e-08, 0.5, 5.96e-08, 0.25, 0.0, 1.49e-07, 1.0, 0.0, 1.0, 0.25, 1.0, 0.5, 1.0, 0.75, 1.0, 1.0, 8.941e-08, 1.0, 1.5, 0.0001732, 1.5, 0.5001, 1.5, 0.7501, 1.25, 0.7501, 1.25, 0.0001733, 0.25, 1.0, 0.0, 1.0, 0.0, -5.96e-08, 0.25, 0.0, 1.0, 0.25, 0.0, 0.25, 1.192e-07, -5.96e-08, 1.0, 1.788e-07, 1.0, 0.0, 1.0, 1.0, 0.75, 1.0, 0.75, 0.0, 0.0, 0.5, 1.0, 0.5, 1.0, 0.75, 5.96e-08, 0.75, 0.75, 0.0, 0.75, 1.0, 0.5, 1.0, 0.5, 0.0, 5.96e-08, 1.0, 0.0, 0.75, 1.0, 0.75, 1.0, 1.0, -0.7499, 0.0001733, -0.7499, 0.2501, -0.9998, 0.2501, -0.9998, 0.0001734, 1.0, 0.25, 1.0, 0.5, 0.0, 0.5, 0.0, 0.25, 1.75, 0.0001733, 1.75, 0.2501, 1.75, 0.5001, 1.5, 0.5001, 1.5, 0.0001732, 5.752e-05, 0.0001734, 5.77e-05, 1.0, -0.2499, 1.0, -0.2499, 0.7501, -0.2499, 0.0001734, -0.4999, 0.0001734, -0.4999, 0.5001, -0.7499, 0.5001, -0.7499, 0.2501, -0.7499, 0.0001733, 2.0, 0.0001731, 2.0, 0.2501, 1.75, 0.2501, 1.75, 0.0001733])
me_stair_narrow_steep.materials.append(mat_reference)
me_stair_narrow_steep.use_remesh_fix_poles = True
me_stair_narrow_steep.use_remesh_preserve_attributes = False
me_stair_narrow_steep.use_mirror_vertex_groups = False
me_stair_narrow_steep.update()
me_stair_narrow_half = bpy.data.meshes.new('stair-narrow-half')
me_stair_narrow_half.from_pydata([(-0.5, -0.5, -0.3974), (-0.5, -0.5, 0.3526), (-0.5, 0.5, -0.3974), (-0.5, 0.5, 0.3526), (0.5, -0.5, -0.3974), (0.5, 0.5, -0.3974), (0.1667, 0.5, -0.3974), (-0.1667, 0.5, -0.3974), (-0.1667, 0.5, 0.3526), (0.5, 0.5, -0.1474), (0.5, -0.5, -0.1474), (-0.1667, -0.5, -0.3974), (0.1667, -0.5, -0.3974), (-0.1667, -0.5, 0.3526), (0.1667, -0.5, -0.1474), (0.1667, -0.5, 0.1026), (-0.1667, -0.5, 0.1026), (0.1667, 0.5, -0.1474), (-0.1667, 0.5, 0.1026), (0.1667, 0.5, 0.1026)], [], [(3, 1, 13, 8), (12, 11, 0, 2, 7, 6, 5, 4), (14, 15, 16, 11, 12), (4, 10, 14, 12), (11, 16, 13, 1, 0), (9, 10, 4, 5), (6, 17, 9, 5), (15, 19, 18, 16), (7, 18, 19, 17, 6), (2, 3, 8, 18, 7), (8, 13, 16, 18), (3, 2, 0, 1), (14, 17, 19, 15), (10, 9, 17, 14)])
_uv = me_stair_narrow_half.uv_layers.new(name='UVMap')
_uv.uv.foreach_set('vector', [1.0, 2.384e-07, 1.0, 1.0, 0.6667, 1.0, 0.6667, 0.0, 0.9999, 0.3334, 0.9999, 0.6666, 0.9999, 0.9999, 0.0001001, 0.9999, 0.0001002, 0.6666, 0.0001003, 0.3334, 0.0001003, 0.0001001, 0.9999, 0.0001001, 1.667, 0.2501, 1.667, 0.5001, 1.333, 0.5001, 1.333, 0.0001499, 1.667, 0.00015, 2.0, 0.0001499, 2.0, 0.2501, 1.667, 0.2501, 1.667, 0.00015, 1.333, 0.0001499, 1.333, 0.5001, 1.333, 0.7501, 0.9999, 0.7501, 0.9999, 0.00015, 0.0, 8.941e-08, 1.0, 0.0, 1.0, 0.3333, 0.0, 0.3333, -0.6666, 0.0001504, -0.6666, 0.2501, -0.9999, 0.2501, -0.9999, 0.0001506, 0.0, 1.0, 1.788e-07, 0.0, 0.3333, 0.0, 0.3333, 1.0, -0.3333, 0.0001502, -0.3332, 0.5001, -0.6665, 0.5001, -0.6666, 0.2501, -0.6666, 0.0001504, 4.983e-05, 0.00015, 5.001e-05, 0.7501, -0.3332, 0.7501, -0.3332, 0.5001, -0.3333, 0.0001502, 1.0, 1.0, 0.0, 1.0, 0.0, 0.6667, 1.0, 0.6667, 5.001e-05, 0.7501, 4.983e-05, 0.00015, 0.9999, 0.00015, 0.9999, 0.7501, 0.0, 0.3333, 1.0, 0.3333, 1.0, 0.6667, 1.192e-07, 0.6667, 0.6667, 0.0, 0.6667, 1.0, 0.3333, 1.0, 0.3333, 0.0])
me_stair_narrow_half.materials.append(mat_reference)
me_stair_narrow_half.use_remesh_fix_poles = True
me_stair_narrow_half.use_remesh_preserve_attributes = False
me_stair_narrow_half.use_mirror_vertex_groups = False
me_stair_narrow_half.update()
me_slope = bpy.data.meshes.new('slope')
me_slope.from_pydata([(0.001412, 0.5, 0.0), (0.001412, 0.5, 1.0), (0.001412, -0.5, 0.0), (0.001412, -0.5, 1.0), (-0.9986, 0.5, 0.0), (-0.9986, -0.5, 0.0)], [], [(0, 1, 3, 2), (2, 3, 5), (4, 1, 0), (2, 5, 4, 0), (3, 1, 4, 5)])
_uv = me_slope.uv_layers.new(name='UVMap')
_uv.uv.foreach_set('vector', [0.375, 0.0, 0.625, 0.0, 0.625, 0.25, 0.375, 0.25, 0.375, 0.25, 0.625, 0.25, 0.375, 0.5, 0.375, 0.75, 0.625, 1.0, 0.375, 1.0, 0.125, 0.5, 0.375, 0.5, 0.375, 0.75, 0.125, 0.75, 0.875, 0.5, 0.875, 0.75, 0.375, 0.75, 0.375, 0.5])
me_slope.use_remesh_fix_poles = True
me_slope.use_remesh_preserve_attributes = False
me_slope.use_mirror_vertex_groups = False
me_slope.update()
me_stair_narrow_few = bpy.data.meshes.new('stair-narrow-few')
me_stair_narrow_few.from_pydata([(-0.75, -0.5, 0.0), (-0.75, -0.5, 0.8754), (-0.75, 0.5, 0.0), (-0.75, 0.5, 0.8754), (0.75, -0.5, 0.0), (0.75, 0.5, 0.0), (0.5357, 0.5, 0.0), (0.3214, 0.5, 0.0), (0.1071, 0.5, 0.0), (-0.1071, 0.5, 0.0), (-0.3214, 0.5, 0.0), (-0.5357, 0.5, 0.0), (-0.5357, 0.5, 0.8754), (0.75, 0.5, 0.1251), (0.75, -0.5, 0.1251), (-0.5357, -0.5, 0.0), (-0.3214, -0.5, 0.0), (-0.1071, -0.5, 0.0), (0.1071, -0.5, 0.0), (0.3214, -0.5, 0.0), (0.5357, -0.5, 0.0), (-0.5357, -0.5, 0.8754), (0.5357, -0.5, 0.1251), (0.5357, -0.5, 0.2501), (0.3214, -0.5, 0.2501), (0.3214, -0.5, 0.3752), (0.1071, -0.5, 0.3752), (0.1071, -0.5, 0.5002), (-0.1071, -0.5, 0.5002), (-0.1071, -0.5, 0.6253), (-0.3214, -0.5, 0.6253), (-0.3214, -0.5, 0.7504), (-0.5357, -0.5, 0.7504), (0.5357, 0.5, 0.1251), (0.3214, 0.5, 0.2501), (0.5357, 0.5, 0.2501), (0.1071, 0.5, 0.3752), (0.3214, 0.5, 0.3752), (-0.1071, 0.5, 0.5002), (0.1071, 0.5, 0.5002), (-0.3214, 0.5, 0.6253), (-0.1071, 0.5, 0.6253), (-0.5357, 0.5, 0.7504), (-0.3214, 0.5, 0.7504)], [], [(3, 1, 21, 12), (15, 0, 2, 11, 10, 9, 8, 7, 6, 5, 4, 20, 19, 18, 17, 16), (22, 23, 24, 19, 20), (19, 24, 25, 26, 18), (18, 26, 27, 28, 17), (17, 28, 29, 30, 16), (16, 30, 31, 32, 15), (4, 14, 22, 20), (15, 32, 21, 1, 0), (13, 14, 4, 5), (6, 33, 13, 5), (7, 34, 35, 33, 6), (8, 36, 37, 34, 7), (9, 38, 39, 36, 8), (10, 40, 41, 38, 9), (11, 42, 43, 40, 10), (2, 3, 12, 42, 11), (1, 3, 2, 0), (12, 21, 32, 42), (31, 43, 42, 32), (30, 40, 43, 31), (29, 41, 40, 30), (28, 38, 41, 29), (27, 39, 38, 28), (26, 36, 39, 27), (25, 37, 36, 26), (24, 34, 37, 25), (23, 35, 34, 24), (22, 33, 35, 23), (14, 13, 33, 22)])
_uv = me_stair_narrow_few.uv_layers.new(name='UVMap')
_uv.uv.foreach_set('vector', [1.0, 0.0, 1.0, 1.0, 0.8571, 1.0, 0.8571, 1.192e-07, 0.0001226, 0.2144, 0.0001225, 0.0001226, 1.0, 0.0001225, 1.0, 0.2144, 1.0, 0.4286, 1.0, 0.6429, 1.0, 0.8571, 1.0, 1.071, 1.0, 1.286, 1.0, 1.5, 0.0001225, 1.5, 0.0001224, 1.286, 0.0001225, 1.071, 0.0001225, 0.8571, 0.0001225, 0.6429, 0.0001225, 0.4286, 2.286, 0.143, 2.286, 0.2859, 2.071, 0.2859, 2.071, 0.0002003, 2.286, 0.0002003, 2.071, 0.0002003, 2.071, 0.2859, 2.071, 0.4287, 1.857, 0.4287, 1.857, 0.0002004, 1.857, 0.0002004, 1.857, 0.4287, 1.857, 0.5716, 1.643, 0.5716, 1.643, 0.0002004, 1.643, 0.0002004, 1.643, 0.5716, 1.643, 0.7144, 1.428, 0.7144, 1.428, 0.0002004, 1.428, 0.0002004, 1.428, 0.7144, 1.428, 0.8573, 1.214, 0.8573, 1.214, 0.0002005, 2.5, 0.0002, 2.5, 0.143, 2.286, 0.143, 2.286, 0.0002003, 1.214, 0.0002005, 1.214, 0.8573, 1.214, 1.0, 0.9999, 1.0, 0.9999, 0.0002004, 1.0, 0.1429, 1.788e-07, 0.1429, 5.96e-08, 2.98e-08, 1.0, 0.0, -1.286, 0.0002, -1.286, 0.143, -1.5, 0.143, -1.5, 0.0002003, -1.071, 0.0002003, -1.071, 0.2859, -1.286, 0.2859, -1.286, 0.143, -1.286, 0.0002, -0.857, 0.0002003, -0.857, 0.4287, -1.071, 0.4287, -1.071, 0.2859, -1.071, 0.0002003, -0.6427, 0.0002003, -0.6427, 0.5716, -0.857, 0.5716, -0.857, 0.4287, -0.857, 0.0002003, -0.4285, 0.0002, -0.4285, 0.7144, -0.6427, 0.7144, -0.6427, 0.5716, -0.6427, 0.0002003, -0.2142, 0.0002, -0.2142, 0.8573, -0.4285, 0.8573, -0.4285, 0.7144, -0.4285, 0.0002, 5.019e-05, 0.0002, 4.971e-05, 1.0, -0.2142, 1.0, -0.2142, 0.8573, -0.2142, 0.0002, 0.9999, 1.0, 4.971e-05, 1.0, 5.019e-05, 0.0002, 0.9999, 0.0002004, 1.0, 0.4286, 5.96e-08, 0.4286, 0.0, 0.2857, 1.0, 0.2857, 0.5714, 0.0, 0.5714, 1.0, 0.4286, 1.0, 0.4286, 5.96e-08, 0.0, 0.5714, 1.0, 0.5714, 1.0, 0.7143, 5.96e-08, 0.7143, 0.1429, 1.0, 0.1429, 0.0, 0.2857, 5.96e-08, 0.2857, 1.0, 0.0, 0.8571, 1.0, 0.8571, 1.0, 1.0, 5.96e-08, 1.0, 0.8571, 2.98e-08, 0.8571, 1.0, 0.7143, 1.0, 0.7143, 0.0, 0.0, 0.7143, 1.0, 0.7143, 1.0, 0.8571, 0.0, 0.8571, 0.7143, 2.98e-08, 0.7143, 1.0, 0.5714, 1.0, 0.5714, 0.0, 0.0, 0.4286, 1.0, 0.4286, 1.0, 0.5714, 0.0, 0.5714, 0.0, 1.0, 1.589e-07, 0.0, 0.1429, 0.0, 0.1429, 1.0, 5.96e-08, 0.1429, 1.0, 0.1429, 1.0, 0.2857, 5.96e-08, 0.2857, 0.4286, 0.0, 0.4286, 1.0, 0.2857, 1.0, 0.2857, 1.192e-07])
me_stair_narrow_few.materials.append(mat_reference)
me_stair_narrow_few.use_remesh_fix_poles = True
me_stair_narrow_few.use_remesh_preserve_attributes = False
me_stair_narrow_few.use_mirror_vertex_groups = False
me_stair_narrow_few.update()
me_half_pyramid = bpy.data.meshes.new('half-pyramid')
me_half_pyramid.from_pydata([(0.0, -0.5, 0.0), (0.0, 0.0, 1.0), (0.5, 0.0, 0.0), (0.0, 0.5, 0.0)], [], [(3, 1, 2), (2, 1, 0), (0, 1, 3, 2)])
_uv = me_half_pyramid.uv_layers.new(name='UVMap')
_uv.uv.foreach_set('vector', [0.375, 0.5, 0.625, 0.75, 0.375, 0.75, 0.375, 0.75, 0.625, 1.0, 0.375, 1.0, 0.375, 0.0, 0.625, 0.5, 0.375, 0.5, 0.375, 0.75])
me_half_pyramid.use_remesh_fix_poles = True
me_half_pyramid.use_remesh_preserve_attributes = False
me_half_pyramid.use_mirror_vertex_groups = False
me_half_pyramid.update()
me_stair_narrow = bpy.data.meshes.new('stair-narrow')
me_stair_narrow.from_pydata([(-0.75, -0.5375, 0.0), (-0.75, -0.5375, 0.9406), (-0.75, 0.5375, 0.0), (-0.75, 0.5375, 0.9406), (0.8625, -0.5375, 0.0), (0.8625, 0.5375, 0.0), (0.755, 0.5375, 0.0), (0.6475, 0.5375, 0.0), (0.54, 0.5375, 0.0), (0.4325, 0.5375, 0.0), (0.325, 0.5375, 0.0), (0.2175, 0.5375, 0.0), (0.11, 0.5375, 0.0), (0.0025, 0.5375, 0.0), (-0.105, 0.5375, 0.0), (-0.2125, 0.5375, 0.0), (-0.32, 0.5375, 0.0), (-0.4275, 0.5375, 0.0), (-0.535, 0.5375, 0.0), (-0.6425, 0.5375, 0.0), (-0.6425, 0.5375, 0.9406), (0.8625, 0.5375, 0.06271), (0.8625, -0.5375, 0.06271), (-0.6425, -0.5375, 0.0), (-0.535, -0.5375, 0.0), (-0.4275, -0.5375, 0.0), (-0.32, -0.5375, 0.0), (-0.2125, -0.5375, 0.0), (-0.105, -0.5375, 0.0), (0.0025, -0.5375, 0.0), (0.11, -0.5375, 0.0), (0.2175, -0.5375, 0.0), (0.325, -0.5375, 0.0), (0.4325, -0.5375, 0.0), (0.54, -0.5375, 0.0), (0.6475, -0.5375, 0.0), (0.755, -0.5375, 0.0), (-0.6425, -0.5375, 0.9406), (0.755, -0.5375, 0.06271), (0.755, -0.5375, 0.1254), (0.6475, -0.5375, 0.1254), (0.6475, -0.5375, 0.1881), (0.54, -0.5375, 0.1881), (0.54, -0.5375, 0.2508), (0.4325, -0.5375, 0.2508), (0.4325, -0.5375, 0.3135), (0.325, -0.5375, 0.3135), (0.325, -0.5375, 0.3762), (0.2175, -0.5375, 0.3762), (0.2175, -0.5375, 0.439), (0.11, -0.5375, 0.439), (0.11, -0.5375, 0.5017), (0.0025, -0.5375, 0.5017), (0.0025, -0.5375, 0.5644), (-0.105, -0.5375, 0.5644), (-0.105, -0.5375, 0.6271), (-0.2125, -0.5375, 0.6271), (-0.2125, -0.5375, 0.6898), (-0.32, -0.5375, 0.6898), (-0.32, -0.5375, 0.7525), (-0.4275, -0.5375, 0.7525), (-0.4275, -0.5375, 0.8152), (-0.535, -0.5375, 0.8152), (-0.535, -0.5375, 0.8779), (-0.6425, -0.5375, 0.8779), (0.755, 0.5375, 0.06271), (0.6475, 0.5375, 0.1254), (0.755, 0.5375, 0.1254), (0.54, 0.5375, 0.1881), (0.6475, 0.5375, 0.1881), (0.4325, 0.5375, 0.2508), (0.54, 0.5375, 0.2508), (0.325, 0.5375, 0.3135), (0.4325, 0.5375, 0.3135), (0.2175, 0.5375, 0.3762), (0.325, 0.5375, 0.3762), (0.11, 0.5375, 0.439), (0.2175, 0.5375, 0.439), (0.0025, 0.5375, 0.5017), (0.11, 0.5375, 0.5017), (-0.105, 0.5375, 0.5644), (0.0025, 0.5375, 0.5644), (-0.2125, 0.5375, 0.6271), (-0.105, 0.5375, 0.6271), (-0.32, 0.5375, 0.6898), (-0.2125, 0.5375, 0.6898), (-0.4275, 0.5375, 0.7525), (-0.32, 0.5375, 0.7525), (-0.535, 0.5375, 0.8152), (-0.4275, 0.5375, 0.8152), (-0.6425, 0.5375, 0.8779), (-0.535, 0.5375, 0.8779)], [], [(64, 90, 20, 37), (3, 1, 37, 20), (89, 88, 62, 61), (88, 91, 63, 62), (90, 64, 63, 91), (24, 23, 0, 2, 19, 18, 17, 16, 15, 14, 13, 12, 11, 10, 9, 8, 7, 6, 5, 4, 36, 35, 34, 33, 32, 31, 30, 29, 28, 27, 26, 25), (38, 39, 40, 35, 36), (35, 40, 41, 42, 34), (34, 42, 43, 44, 33), (33, 44, 45, 46, 32), (32, 46, 47, 48, 31), (31, 48, 49, 50, 30), (30, 50, 51, 52, 29), (29, 52, 53, 54, 28), (28, 54, 55, 56, 27), (27, 56, 57, 58, 26), (26, 58, 59, 60, 25), (25, 60, 61, 62, 24), (24, 62, 63, 64, 23), (4, 22, 38, 36), (23, 64, 37, 1, 0), (21, 22, 4, 5), (6, 65, 21, 5), (7, 66, 67, 65, 6), (8, 68, 69, 66, 7), (9, 70, 71, 68, 8), (10, 72, 73, 70, 9), (11, 74, 75, 72, 10), (12, 76, 77, 74, 11), (13, 78, 79, 76, 12), (14, 80, 81, 78, 13), (15, 82, 83, 80, 14), (16, 84, 85, 82, 15), (17, 86, 87, 84, 16), (18, 88, 89, 86, 17), (19, 90, 91, 88, 18), (2, 3, 20, 90, 19), (1, 3, 2, 0), (89, 61, 60, 86), (59, 87, 86, 60), (57, 85, 84, 58), (56, 82, 85, 57), (55, 83, 82, 56), (54, 80, 83, 55), (53, 81, 80, 54), (52, 78, 81, 53), (51, 79, 78, 52), (50, 76, 79, 51), (49, 77, 76, 50), (48, 74, 77, 49), (47, 75, 74, 48), (46, 72, 75, 47), (45, 73, 72, 46), (44, 70, 73, 45), (43, 71, 70, 44), (42, 68, 71, 43), (41, 69, 68, 42), (40, 66, 69, 41), (39, 67, 66, 40), (38, 65, 67, 39), (22, 21, 65, 38), (58, 84, 87, 59)])
_uv = me_stair_narrow.uv_layers.new(name='UVMap')
_uv.uv.foreach_set('vector', [0.0, 0.8, 1.0, 0.8, 1.0, 0.8667, 0.0, 0.8667, 0.7333, 0.5, 0.7333, 1.5, 0.6667, 1.5, 0.6667, 0.5, 0.9333, 0.5, 1.0, 0.5, 1.0, 1.5, 0.9333, 1.5, 1.0, 0.7333, 1.0, 0.8, 0.0, 0.8, 0.0, 0.7333, 0.5333, 0.5, 0.5333, 1.5, 0.4667, 1.5, 0.4667, 0.5, 0.9999, 1.05, 0.9999, 1.15, 0.9999, 1.25, 4.199e-05, 1.25, 4.181e-05, 1.15, 4.181e-05, 1.05, 4.181e-05, 0.9499, 4.184e-05, 0.8499, 4.184e-05, 0.75, 4.19e-05, 0.65, 4.208e-05, 0.55, 4.208e-05, 0.45, 4.19e-05, 0.35, 4.196e-05, 0.25, 4.196e-05, 0.1501, 4.199e-05, 0.05007, 4.217e-05, -0.04991, 4.199e-05, -0.1499, 4.217e-05, -0.2499, 0.9999, -0.2499, 0.9999, -0.1499, 0.9999, -0.04991, 0.9999, 0.05007, 0.9999, 0.1501, 0.9999, 0.25, 0.9999, 0.35, 0.9999, 0.45, 0.9999, 0.55, 0.9999, 0.65, 0.9999, 0.75, 0.9999, 0.8499, 0.9999, 0.9499, 2.889, 0.1114, 2.889, 0.2225, 2.778, 0.2225, 2.778, 0.00029, 2.889, 0.00029, 2.778, 0.00029, 2.778, 0.2225, 2.778, 0.3336, 2.666, 0.3336, 2.666, 0.0002898, 2.666, 0.0002898, 2.666, 0.3336, 2.666, 0.4447, 2.555, 0.4447, 2.555, 0.0002898, 2.555, 0.0002898, 2.555, 0.4447, 2.555, 0.5558, 2.444, 0.5558, 2.444, 0.0002895, 2.444, 0.0002895, 2.444, 0.5558, 2.444, 0.6669, 2.333, 0.6669, 2.333, 0.0002895, 2.333, 0.0002895, 2.333, 0.6669, 2.333, 0.778, 2.222, 0.778, 2.222, 0.0002894, 2.222, 0.0002894, 2.222, 0.778, 2.222, 0.8891, 2.111, 0.8891, 2.111, 0.0002892, 2.111, 0.0002892, 2.111, 0.8891, 2.111, 1.0, 2.0, 1.0, 2.0, 0.0002891, 2.0, 0.0002891, 2.0, 1.0, 2.0, 1.111, 1.889, 1.111, 1.889, 0.0002891, 1.889, 0.0002891, 1.889, 1.111, 1.889, 1.222, 1.778, 1.222, 1.778, 0.0002891, 1.778, 0.0002891, 1.778, 1.222, 1.778, 1.333, 1.667, 1.333, 1.667, 0.0002891, 1.667, 0.0002891, 1.667, 1.333, 1.667, 1.445, 1.555, 1.445, 1.555, 0.0002888, 1.555, 0.0002888, 1.555, 1.445, 1.555, 1.556, 1.444, 1.556, 1.444, 0.0002888, 3.0, 0.00029, 3.0, 0.1114, 2.889, 0.1114, 2.889, 0.00029, 1.444, 0.0002888, 1.444, 1.556, 1.444, 1.667, 1.333, 1.667, 1.333, 0.0002888, 0.0, -5.96e-08, 1.0, 1.788e-07, 1.0, 0.06667, 5.96e-08, 0.06667, -1.889, 0.0002907, -1.889, 0.1114, -2.0, 0.1114, -2.0, 0.0002909, -1.778, 0.0002903, -1.778, 0.2225, -1.889, 0.2225, -1.889, 0.1114, -1.889, 0.0002907, -1.666, 0.0002904, -1.666, 0.3336, -1.778, 0.3336, -1.778, 0.2225, -1.778, 0.0002903, -1.555, 0.0002901, -1.555, 0.4447, -1.666, 0.4447, -1.666, 0.3336, -1.666, 0.0002904, -1.444, 0.0002898, -1.444, 0.5558, -1.555, 0.5558, -1.555, 0.4447, -1.555, 0.0002901, -1.333, 0.0002897, -1.333, 0.6669, -1.444, 0.6669, -1.444, 0.5558, -1.444, 0.0002898, -1.222, 0.0002895, -1.222, 0.778, -1.333, 0.778, -1.333, 0.6669, -1.333, 0.0002897, -1.111, 0.0002894, -1.111, 0.8891, -1.222, 0.8891, -1.222, 0.778, -1.222, 0.0002895, -0.9998, 0.0002892, -0.9998, 1.0, -1.111, 1.0, -1.111, 0.8891, -1.111, 0.0002894, -0.8887, 0.0002891, -0.8887, 1.111, -0.9998, 1.111, -0.9998, 1.0, -0.9998, 0.0002892, -0.7776, 0.0002891, -0.7776, 1.222, -0.8887, 1.222, -0.8887, 1.111, -0.8887, 0.0002891, -0.6665, 0.0002891, -0.6665, 1.333, -0.7776, 1.333, -0.7776, 1.222, -0.7776, 0.0002891, -0.5554, 0.0002888, -0.5554, 1.445, -0.6665, 1.445, -0.6665, 1.333, -0.6665, 0.0002891, -0.4443, 0.0002888, -0.4443, 1.556, -0.5554, 1.556, -0.5554, 1.445, -0.5554, 0.0002888, -0.3332, 0.0002888, -0.3332, 1.667, -0.4443, 1.667, -0.4443, 1.556, -0.4443, 0.0002888, 1.333, 1.667, -0.3332, 1.667, -0.3332, 0.0002888, 1.333, 0.0002888, 1.0, 1.0, -5.96e-08, 1.0, -5.96e-08, 0.9333, 1.0, 0.9333, 0.1333, 1.5, 0.1333, 0.5, 0.2, 0.5, 0.2, 1.5, 0.2, 1.5, 0.2, 0.5, 0.2667, 0.5, 0.2667, 1.5, 5.96e-08, 0.2, 1.0, 0.2, 1.0, 0.2667, 0.0, 0.2667, 0.5333, 1.5, 0.5333, 0.5, 0.6, 0.5, 0.6, 1.5, 0.0, 0.3333, 1.0, 0.3333, 1.0, 0.4, 5.96e-08, 0.4, 0.8667, 1.5, 0.8667, 0.5, 0.9333, 0.5, 0.9333, 1.5, 0.0, 0.6667, 1.0, 0.6667, 1.0, 0.7333, 0.0, 0.7333, 0.7333, 1.5, 0.7333, 0.5, 0.8, 0.5, 0.8, 1.5, 0.0, 0.6, 1.0, 0.6, 1.0, 0.6667, 2.98e-08, 0.6667, 0.8, 1.5, 0.8, 0.5, 0.8667, 0.5, 0.8667, 1.5, 0.0, 0.8667, 1.0, 0.8667, 1.0, 0.9333, -5.96e-08, 0.9333, 0.6, 1.5, 0.6, 0.5, 0.6667, 0.5, 0.6667, 1.5, 5.96e-08, 0.06667, 1.0, 0.06667, 1.0, 0.1333, 5.96e-08, 0.1333, 0.2667, 1.5, 0.2667, 0.5, 0.3333, 0.5, 0.3333, 1.5, 0.0, 0.5333, 1.0, 0.5333, 1.0, 0.6, 2.98e-08, 0.6, 0.06667, 1.5, 0.06667, 0.5, 0.1333, 0.5, 0.1333, 1.5, 0.0, 0.4, 1.0, 0.4, 1.0, 0.4667, 0.0, 0.4667, 4.087e-07, 1.5, 0.0, 0.5, 0.06667, 0.5, 0.06667, 1.5, 0.0, 0.4667, 1.0, 0.4667, 1.0, 0.5333, 0.0, 0.5333, 0.4, 1.5, 0.4, 0.5, 0.4667, 0.5, 0.4667, 1.5, 5.96e-08, 0.1333, 1.0, 0.1333, 1.0, 0.2, 5.96e-08, 0.2, 0.3333, 1.5, 0.3333, 0.5, 0.4, 0.5, 0.4, 1.5, 0.0, 0.2667, 1.0, 0.2667, 1.0, 0.3333, 0.0, 0.3333])
me_stair_narrow.materials.append(mat_reference)
me_stair_narrow.use_remesh_fix_poles = True
me_stair_narrow.use_remesh_preserve_attributes = False
me_stair_narrow.use_mirror_vertex_groups = False
me_stair_narrow.update()
me_cell_slope = bpy.data.meshes.new('cell-slope')
me_cell_slope.from_pydata([(2.507, 2.5, 0.0), (2.507, 2.5, 1.25), (2.507, -2.5, 0.0), (2.507, -2.5, 1.25), (-2.493, 2.5, 0.0), (-2.493, -2.5, 0.0)], [], [(0, 1, 3, 2), (2, 3, 5), (4, 1, 0), (2, 5, 4, 0), (3, 1, 4, 5)])
_uv = me_cell_slope.uv_layers.new(name='UVMap')
_uv.uv.foreach_set('vector', [1.0, 0.5, 1.0, 0.75, 0.0, 0.75, 0.0, 0.5, 1.001, 0.5, 1.001, 0.75, 0.001412, 0.5, 0.001412, 0.5, 1.001, 0.75, 1.001, 0.5, 1.001, 0.0, 0.001412, 0.0, 0.001412, 1.0, 1.001, 1.0, 1.0, 1.001, 0.0, 1.001, -5.96e-08, 0.001412, 1.0, 0.001412])
me_cell_slope.materials.append(mat_reference)
me_cell_slope.use_remesh_fix_poles = True
me_cell_slope.use_remesh_preserve_attributes = False
me_cell_slope.use_mirror_vertex_groups = False
me_cell_slope.update()
me_cube_006 = bpy.data.meshes.new('Cube.006')
me_cube_006.from_pydata([(-5.0, -5.0, -5.0), (-5.0, -5.0, 5.0), (-5.0, 5.0, -5.0), (-5.0, 5.0, 5.0), (5.0, -5.0, -5.0), (5.0, -5.0, 5.0), (5.0, 5.0, -5.0), (5.0, 5.0, 5.0)], [], [(0, 1, 3, 2), (2, 3, 7, 6), (6, 7, 5, 4), (4, 5, 1, 0), (2, 6, 4, 0), (7, 3, 1, 5)])
_uv = me_cube_006.uv_layers.new(name='UVMap')
_uv.uv.foreach_set('vector', [0.375, 0.0, 0.625, 0.0, 0.625, 0.25, 0.375, 0.25, 0.375, 0.25, 0.625, 0.25, 0.625, 0.5, 0.375, 0.5, 0.375, 0.5, 0.625, 0.5, 0.625, 0.75, 0.375, 0.75, 0.375, 0.75, 0.625, 0.75, 0.625, 1.0, 0.375, 1.0, 0.125, 0.5, 0.375, 0.5, 0.375, 0.75, 0.125, 0.75, 0.625, 0.5, 0.875, 0.5, 0.875, 0.75, 0.625, 0.75])
me_cube_006.use_remesh_fix_poles = True
me_cube_006.use_remesh_preserve_attributes = False
me_cube_006.use_mirror_vertex_groups = False
me_cube_006.update()

# ---- objects
ob_long_stair_step = bpy.data.objects.new('long-stair-step', me_long_stair_step)
ob_square_wall = bpy.data.objects.new('square-wall', me_square_wall)
ob_long_step = bpy.data.objects.new('long-step', me_long_step)
ob_floor_square = bpy.data.objects.new('floor-square', me_floor_square)
ob_half_circle_floor = bpy.data.objects.new('half-circle-floor', me_half_circle_floor)
ob_filler_column = bpy.data.objects.new('filler-column', me_filler_column)
ob_circle_floor = bpy.data.objects.new('circle-floor', me_circle_floor)
ob_curving_stair_step = bpy.data.objects.new('curving-stair-step', me_curving_stair_step)
ob_half_square_floor = bpy.data.objects.new('half-square-floor', me_half_square_floor)
ob_square_wall_doorway = bpy.data.objects.new('square-wall-doorway', me_square_wall_doorway)
ob_door_cutout = bpy.data.objects.new('door-cutout', me_cube)
ob_doorway_collision = bpy.data.objects.new('doorway-collision', me_cube_001)
ob_doorway_collision_001 = bpy.data.objects.new('doorway-collision.001', me_cube_002)
ob_doorway_collision_002 = bpy.data.objects.new('doorway-collision.002', me_cube_003)
ob_square_wall_window = bpy.data.objects.new('square-wall-window', me_square_wall_window)
ob_window_cut = bpy.data.objects.new('window-cut', me_cube_004)
ob_quarter_slope_old = bpy.data.objects.new('quarter-slope-old', me_quarter_slope_old)
ob_square_wall_half_height = bpy.data.objects.new('square-wall-half-height', me_square_wall_half_height)
ob_large_brick = bpy.data.objects.new('large-brick', me_large_brick)
ob_square_wall_quarter_height = bpy.data.objects.new('square-wall-quarter-height', me_square_wall_quarter_height_001)
ob_square_wall_quarter_slope = bpy.data.objects.new('square-wall-quarter-slope', me_square_wall_quarter_slope_001)
ob_half_length_wall = bpy.data.objects.new('half-length-wall', me_half_length_wall)
ob_arc_wall_8th_a = bpy.data.objects.new('arc-wall-8th-a', me_arc_wall_8th_b)
ob_arc_wall_8th_b = bpy.data.objects.new('arc-wall-8th-b', me_arc_wall_8th_a_001)
ob_spiral_staircase_column = bpy.data.objects.new('spiral-staircase-column', me_spiral_staircase_column)
ob_corner_slope = bpy.data.objects.new('corner-slope', me_corner_slope)
ob_full_slope = bpy.data.objects.new('full-slope', me_full_slope)
ob_wall_square_short = bpy.data.objects.new('wall-square-short', me_wall_square_short)
ob_mask = bpy.data.objects.new('mask', me_mask)
ob_floor_diagonal = bpy.data.objects.new('floor-diagonal', me_floor_diagonal)
ob_diagonal_floor_cutout = bpy.data.objects.new('diagonal-floor-cutout', me_cube_005)
ob_floor_square_old = bpy.data.objects.new('floor-square-old', me_floor_square_old)
ob_square_face = bpy.data.objects.new('square-face', me_square_face)
ob_square_wall_beveled = bpy.data.objects.new('square-wall-beveled', me_square_wall_beveled)
ob_stair_narrow_steep = bpy.data.objects.new('stair-narrow-steep', me_stair_narrow_steep)
ob_stair_narrow_half = bpy.data.objects.new('stair-narrow-half', me_stair_narrow_half)
ob_slope = bpy.data.objects.new('slope', me_slope)
ob_stair_narrow_few = bpy.data.objects.new('stair-narrow-few', me_stair_narrow_few)
ob_half_pyramid = bpy.data.objects.new('half-pyramid', me_half_pyramid)
ob_stair_narrow = bpy.data.objects.new('stair-narrow', me_stair_narrow)
ob_cell_slope = bpy.data.objects.new('cell-slope', me_cell_slope)
ob_cell_reference = bpy.data.objects.new('cell-reference', me_cube_006)

# ---- transforms, parenting, visibility, modifiers, constraints
ob_long_stair_step.location = (0.0, 0.0, 0.0)
ob_long_stair_step.lineart.crease_threshold = 0.0
ob_square_wall.location = (0.0, 0.0, 0.0)
ob_square_wall.lineart.crease_threshold = 0.0
ob_long_step.location = (0.0, 0.0, 0.0)
ob_long_step.lineart.crease_threshold = 0.0
ob_floor_square.location = (0.0, 0.0, 0.0)
ob_floor_square.lineart.crease_threshold = 0.0
ob_half_circle_floor.location = (0.0, 0.0, 0.0)
ob_half_circle_floor.lineart.crease_threshold = 0.0
ob_filler_column.location = (0.0, 0.0, 0.0)
ob_filler_column.lineart.crease_threshold = 0.0
ob_circle_floor.location = (0.0, 0.0, 0.0)
ob_circle_floor.lineart.crease_threshold = 0.0
ob_curving_stair_step.location = (0.0, 0.0, 0.0)
ob_curving_stair_step.lineart.crease_threshold = 0.0
ob_half_square_floor.location = (0.0, 0.0, 0.0)
ob_half_square_floor.lineart.crease_threshold = 0.0
ob_square_wall_doorway.location = (0.0, 0.0, 0.0)
ob_square_wall_doorway.scale = (1.0, 1.0, 1.0)
ob_square_wall_doorway.lineart.crease_threshold = 0.0
_m = ob_square_wall_doorway.modifiers.new('Boolean', 'BOOLEAN')
_m.object = ob_door_cutout
_m.solver = 'FAST'
_m = ob_square_wall_doorway.modifiers.new('Triangulate', 'TRIANGULATE')
_m.quad_method = 'BEAUTY'
ob_door_cutout.parent = ob_square_wall_doorway
ob_door_cutout.location = (0.0, 0.5, 2.198)
ob_door_cutout.scale = (1.859, 1.406, 2.264)
ob_door_cutout.lineart.crease_threshold = 0.0
ob_doorway_collision.parent = ob_square_wall_doorway
ob_doorway_collision.location = (3.41, 0.5, 4.979)
ob_doorway_collision.scale = (1.001, 1.0, 1.001)
ob_doorway_collision.lineart.crease_threshold = 0.0
ob_doorway_collision_001.parent = ob_square_wall_doorway
ob_doorway_collision_001.location = (-3.45, 0.5, 4.979)
ob_doorway_collision_001.scale = (1.001, 1.0, 1.001)
ob_doorway_collision_001.lineart.crease_threshold = 0.0
ob_doorway_collision_002.parent = ob_square_wall_doorway
ob_doorway_collision_002.location = (-0.04824, 0.5, 4.979)
ob_doorway_collision_002.scale = (1.001, 1.0, 1.001)
ob_doorway_collision_002.lineart.crease_threshold = 0.0
ob_square_wall_window.location = (0.0, 0.0, 0.0)
ob_square_wall_window.lineart.crease_threshold = 0.0
_m = ob_square_wall_window.modifiers.new('Boolean', 'BOOLEAN')
_m.object = ob_window_cut
_m.solver = 'FAST'
_m = ob_square_wall_window.modifiers.new('Triangulate', 'TRIANGULATE')
_m.quad_method = 'BEAUTY'
ob_window_cut.parent = ob_square_wall_window
ob_window_cut.location = (3.499e-05, 0.5, 5.0)
ob_window_cut.scale = (1.859, 1.408, 2.264)
ob_window_cut.lineart.crease_threshold = 0.0
ob_quarter_slope_old.location = (0.0, 0.0, 0.0)
ob_quarter_slope_old.lineart.crease_threshold = 0.0
ob_square_wall_half_height.location = (0.0, 0.0, 0.0)
ob_square_wall_half_height.lineart.crease_threshold = 0.0
ob_large_brick.location = (0.0, 0.0, 0.0)
ob_large_brick.lineart.crease_threshold = 0.0
ob_square_wall_quarter_height.location = (0.0, 0.0, 0.0)
ob_square_wall_quarter_height.lineart.crease_threshold = 0.0
ob_square_wall_quarter_slope.location = (0.0, 0.0, 0.0)
ob_square_wall_quarter_slope.lineart.crease_threshold = 0.0
ob_half_length_wall.location = (0.0, 0.0, 0.0)
ob_half_length_wall.lineart.crease_threshold = 0.0
ob_arc_wall_8th_a.location = (0.0, 0.0, 8.109e-09)
ob_arc_wall_8th_a.lineart.crease_threshold = 0.0
ob_arc_wall_8th_b.location = (0.0, 0.0, 8.109e-09)
ob_arc_wall_8th_b.lineart.crease_threshold = 0.0
ob_spiral_staircase_column.location = (0.0, 0.0, 0.0)
ob_spiral_staircase_column.lineart.crease_threshold = 0.0
ob_corner_slope.location = (0.0, 0.0, 0.0)
ob_corner_slope.lineart.crease_threshold = 0.0
ob_full_slope.location = (0.0, 0.0, 0.0)
ob_full_slope.lineart.crease_threshold = 0.0
ob_wall_square_short.location = (0.0, 0.0, 0.0)
ob_wall_square_short.lineart.crease_threshold = 0.0
_m = ob_wall_square_short.modifiers.new('Boolean', 'BOOLEAN')
_m.object = ob_mask
_m.operation = 'INTERSECT'
_m.solver = 'FAST'
_m = ob_wall_square_short.modifiers.new('Triangulate', 'TRIANGULATE')
ob_mask.parent = ob_wall_square_short
ob_mask.location = (0.0, 1.0, 4.5)
ob_mask.scale = (4.0, 2.0, 4.5)
ob_mask.display_type = 'BOUNDS'
ob_mask.lineart.crease_threshold = 0.0
ob_floor_diagonal.location = (0.0, 0.0, 0.0)
ob_floor_diagonal.lineart.crease_threshold = 0.0
_m = ob_floor_diagonal.modifiers.new('Boolean', 'BOOLEAN')
_m.object = ob_diagonal_floor_cutout
_m.solver = 'FAST'
_m = ob_floor_diagonal.modifiers.new('Triangulate', 'TRIANGULATE')
_m.quad_method = 'BEAUTY'
ob_diagonal_floor_cutout.parent = ob_floor_diagonal
ob_diagonal_floor_cutout.location = (-2.638, -2.745, 0.0)
ob_diagonal_floor_cutout.rotation_euler = (0.0, 0.0, -0.7854)
ob_diagonal_floor_cutout.scale = (3.875, 3.875, 0.1583)
ob_diagonal_floor_cutout.display_type = 'BOUNDS'
ob_diagonal_floor_cutout.lineart.crease_threshold = 0.0
ob_floor_square_old.location = (0.0, 0.0, 0.0)
ob_floor_square_old.lineart.crease_threshold = 0.0
ob_square_face.location = (0.0, 0.0, 0.0)
ob_square_face.scale = (1.0, 0.999, 1.0)
ob_square_face.lineart.crease_threshold = 0.0
ob_square_wall_beveled.location = (0.0, 0.0, 0.0)
ob_square_wall_beveled.lineart.crease_threshold = 0.0
ob_stair_narrow_steep.location = (0.0, 0.0, 0.0)
ob_stair_narrow_steep.lineart.crease_threshold = 0.0
ob_stair_narrow_half.location = (0.0, 0.0, 0.0)
ob_stair_narrow_half.lineart.crease_threshold = 0.0
ob_slope.location = (0.0, 0.0, 0.0)
ob_slope.lineart.crease_threshold = 0.0
ob_stair_narrow_few.location = (0.0, 0.0, 0.0)
ob_stair_narrow_few.scale = (1.0, 1.0, 0.9995)
ob_stair_narrow_few.lineart.crease_threshold = 0.0
ob_half_pyramid.location = (0.0, 0.0, 0.0)
ob_half_pyramid.lineart.crease_threshold = 0.0
ob_stair_narrow.location = (0.0, 0.0, 0.0)
ob_stair_narrow.scale = (0.9922, 0.9302, 1.01)
ob_stair_narrow.lineart.crease_threshold = 0.0
ob_cell_slope.location = (0.0, 0.0, 0.0)
ob_cell_slope.lineart.crease_threshold = 0.0
ob_cell_reference.location = (0.0, 0.0, 0.0)
ob_cell_reference.scale = (0.5, 0.5, 0.5)
ob_cell_reference.hide_select = True
ob_cell_reference.display_type = 'WIRE'
ob_cell_reference.display.show_shadows = False
ob_cell_reference.lineart.crease_threshold = 0.0

# ---- collection membership
col_elements.objects.link(ob_long_stair_step)
col_elements.objects.link(ob_square_wall)
col_elements.objects.link(ob_long_step)
col_elements.objects.link(ob_floor_square)
col_elements.objects.link(ob_half_circle_floor)
col_elements.objects.link(ob_filler_column)
col_elements.objects.link(ob_circle_floor)
col_elements.objects.link(ob_curving_stair_step)
col_elements.objects.link(ob_half_square_floor)
col_elements.objects.link(ob_square_wall_doorway)
col_elements.objects.link(ob_door_cutout)
col_elements.objects.link(ob_doorway_collision)
col_elements.objects.link(ob_doorway_collision_001)
col_elements.objects.link(ob_doorway_collision_002)
col_elements.objects.link(ob_square_wall_window)
col_elements.objects.link(ob_window_cut)
col_elements.objects.link(ob_quarter_slope_old)
col_elements.objects.link(ob_square_wall_half_height)
col_elements.objects.link(ob_large_brick)
col_elements.objects.link(ob_square_wall_quarter_height)
col_elements.objects.link(ob_square_wall_quarter_slope)
col_elements.objects.link(ob_half_length_wall)
col_elements.objects.link(ob_arc_wall_8th_a)
col_elements.objects.link(ob_arc_wall_8th_b)
col_elements.objects.link(ob_spiral_staircase_column)
col_elements.objects.link(ob_corner_slope)
col_elements.objects.link(ob_full_slope)
col_elements.objects.link(ob_wall_square_short)
col_elements.objects.link(ob_mask)
col_elements.objects.link(ob_floor_diagonal)
col_elements.objects.link(ob_diagonal_floor_cutout)
col_elements.objects.link(ob_floor_square_old)
col_elements.objects.link(ob_square_face)
col_elements.objects.link(ob_square_wall_beveled)
col_elements.objects.link(ob_stair_narrow_steep)
col_elements.objects.link(ob_stair_narrow_half)
col_elements.objects.link(ob_slope)
col_elements.objects.link(ob_stair_narrow_few)
col_elements.objects.link(ob_half_pyramid)
col_elements.objects.link(ob_stair_narrow)
col_elements.objects.link(ob_cell_slope)
col_utility.objects.link(ob_cell_reference)

# ---- scene / render settings (as saved in the file)
scene.frame_start = 1; scene.frame_end = 250; scene.frame_set(0)
scene.render.engine = 'CYCLES'
scene.render.resolution_percentage = 50
scene.render.dither_intensity = 0.0
scene.cycles.use_denoising = False
scene.cycles.samples = 128
scene.cycles.sampling_pattern = 'TABULATED_SOBOL'
scene.cycles.use_adaptive_sampling = False
scene.cycles.use_light_tree = False
scene.cycles.blur_glossy = 0.0
scene.cycles.sample_clamp_indirect = 0.0
scene.view_settings.view_transform = 'Standard'
bpy.context.view_layer.update()

# ---- added for rendering (the .blend has no active camera and no usable light): camera, sun
cam_auto = bpy.data.cameras.new('AutoCamera')
cam_auto.lens = 50.0
cam_auto.sensor_width = 36.0
cam_auto.clip_end = 1000.0
ob_auto_camera = bpy.data.objects.new('AutoCamera', cam_auto)
scene.collection.objects.link(ob_auto_camera)
ob_auto_camera.location = (24.5381, -30.1341, 22.3805)
ob_auto_camera.rotation_euler = (1.09748, -7.21219e-08, 0.694738)
scene.camera = ob_auto_camera
light_auto_sun = bpy.data.lights.new('AutoSun', 'SUN')
light_auto_sun.energy = 3.0
light_auto_sun.angle = 0.0523599
ob_auto_sun = bpy.data.objects.new('AutoSun', light_auto_sun)
scene.collection.objects.link(ob_auto_sun)
ob_auto_sun.rotation_euler = (0.872665, 0.174533, 0.523599)
bpy.context.view_layer.update()

